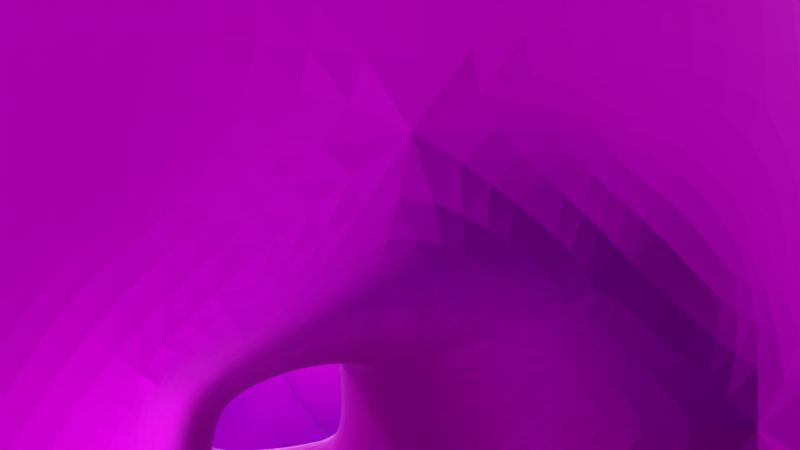 # Source: Clifs.blend  (saved by Blender 2.78.0; exported with 4.5.12 LTS)
import bpy
from mathutils import Matrix  # noqa: F401  (used for matrix-valued properties, if any)

bpy.ops.wm.read_factory_settings(use_empty=True)
scene = bpy.context.scene
scene.name = 'Scene'

# ---- collections
col_collection_1 = bpy.data.collections.new('Collection 1'); scene.collection.children.link(col_collection_1)
col_collection_10 = bpy.data.collections.new('Collection 10'); scene.collection.children.link(col_collection_10)

# ---- images (referenced by path relative to the original .blend; pixels are not part of the script)
import os
ASSET_DIR = os.environ.get("B2B_ASSET_DIR", "")  # directory of the original .blend (textures are referenced by path, not embedded)
HERE = os.path.dirname(os.path.abspath(__file__))  # packed textures are extracted next to this script under _unpacked/

def load_image(name, relpath, width, height, colorspace="sRGB"):
    """Load a texture the original file referenced (path relative to the .blend, or extracted next to this script)."""
    p = next((c for c in (os.path.join(HERE, relpath), os.path.join(ASSET_DIR, relpath)) if relpath and os.path.exists(c)), "")
    if p:
        img = bpy.data.images.load(p, check_existing=True)
        img.name = name
    else:  # same state as the original file: an image datablock whose file is absent (Cycles renders it pink)
        img = bpy.data.images.new(name, width, height)
        img.source = "FILE"
        img.filepath = "//" + (relpath or name)
    img.colorspace_settings.name = colorspace
    return img
img_normal1 = load_image('Normal1', '', 2048, 2048, 'sRGB')
img_texturescom_grass0164_1_seamless_s_jpg = load_image('TexturesCom_Grass0164_1_seamless_S.jpg', 'TexturesCom_Grass0164_1_seamless_S.jpg', 1024, 1024, 'sRGB')
img_texturescom_cliffs0464_7_seamless_s_jpg = load_image('TexturesCom_Cliffs0464_7_seamless_S.jpg', 'TexturesCom_Cliffs0464_7_seamless_S.jpg', 1024, 1024, 'sRGB')

# ---- materials (node trees are filled in below, after node groups)
mat_rock = bpy.data.materials.new('Rock')
mat_rock.alpha_threshold = 0.0
mat_rock.diffuse_color = (0.2957, 0.2957, 0.2957, 1.0)
mat_rock.roughness = 0.5
mat_material_001 = bpy.data.materials.new('Material.001')
mat_material_001.alpha_threshold = 0.0
mat_material_001.diffuse_color = (0.0, 0.397, 0.8, 1.0)
mat_material_001.roughness = 0.5

# ---- material node trees
mat_rock.use_nodes = True; mat_rock.node_tree.nodes.clear()
_N = mat_rock.node_tree.nodes; _L = mat_rock.node_tree.links
n0 = _N.new('ShaderNodeMixShader'); n0.name = 'Mix Shader'; n0.location = (243, 251)
n1 = _N.new('ShaderNodeFresnel'); n1.name = 'Fresnel'; n1.location = (24, 447)
n1.inputs[0].default_value = 1.05
n2 = _N.new('ShaderNodeFresnel'); n2.name = 'Fresnel.001'; n2.location = (24, 447)
n2.inputs[0].default_value = 1.05
n3 = _N.new('ShaderNodeFresnel'); n3.name = 'Fresnel.002'; n3.location = (-78, 826)
n3.inputs[0].default_value = 1.05
n4 = _N.new('ShaderNodeBsdfDiffuse'); n4.name = 'Diffuse BSDF.002'; n4.location = (-175, 705)
n5 = _N.new('ShaderNodeBsdfAnisotropic'); n5.name = 'Glossy BSDF.002'; n5.location = (-177, 579)
n5.distribution = 'GGX'
n5.inputs[0].default_value = (1.0, 1.0, 1.0, 1.0)
n5.inputs[1].default_value = 0.4472
n6 = _N.new('ShaderNodeTexImage'); n6.name = 'Image Texture.003'; n6.location = (-454, 1073)
n6.width = 140
n6.image = img_normal1
n7 = _N.new('ShaderNodeOutputMaterial'); n7.name = 'Material Output'; n7.location = (1595, 363)
n8 = _N.new('ShaderNodeMixShader'); n8.name = 'Mix Shader.001'; n8.location = (1171, 382)
n9 = _N.new('ShaderNodeMixShader'); n9.name = 'Mix Shader.004'; n9.location = (141, 630)
n9.width = 157
n10 = _N.new('ShaderNodeTexCoord'); n10.name = 'Texture Coordinate'; n10.location = (-259, 1091)
n11 = _N.new('ShaderNodeMix'); n11.name = 'Mix'; n11.location = (-63, 1062)
n11.data_type = 'RGBA'
n11.clamp_result = True
n11.inputs[0].default_value = 1.0
n12 = _N.new('ShaderNodeSeparateColor'); n12.name = 'Separate RGB'; n12.location = (373, 791)
n13 = _N.new('ShaderNodeValToRGB'); n13.name = 'ColorRamp'; n13.location = (562, 704)
while len(n13.color_ramp.elements) > 1: n13.color_ramp.elements.remove(n13.color_ramp.elements[-1])
n13.color_ramp.elements[0].position = 0.0; n13.color_ramp.elements[0].color = (0.0, 0.0, 0.0, 1.0)
_e = n13.color_ramp.elements.new(0.07727); _e.color = (1.0, 1.0, 1.0, 1.0)
n14 = _N.new('ShaderNodeGamma'); n14.name = 'Gamma'; n14.location = (951, 560)
n14.inputs[1].default_value = 3.3
n15 = _N.new('ShaderNodeTexImage'); n15.name = 'Image Texture.002'; n15.location = (-763, 723)
n15.width = 140
n15.image = img_texturescom_grass0164_1_seamless_s_jpg
n16 = _N.new('ShaderNodeBsdfAnisotropic'); n16.name = 'Glossy BSDF'; n16.location = (-76, 200)
n16.distribution = 'GGX'
n16.inputs[0].default_value = (1.0, 1.0, 1.0, 1.0)
n16.inputs[1].default_value = 0.4472
n17 = _N.new('ShaderNodeBsdfDiffuse'); n17.name = 'Diffuse BSDF.001'; n17.location = (-133, 334)
n18 = _N.new('ShaderNodeBump'); n18.name = 'Bump'; n18.location = (-379, 256)
n18.inputs[1].default_value = 0.1
n18.inputs[2].default_value = 1.0
n19 = _N.new('ShaderNodeTexImage'); n19.name = 'Image Texture.001'; n19.location = (-890, 373)
n19.width = 140
n19.image = img_texturescom_cliffs0464_7_seamless_s_jpg
n20 = _N.new('ShaderNodeValToRGB'); n20.name = 'ColorRamp.001'; n20.location = (-698, 289)
while len(n20.color_ramp.elements) > 1: n20.color_ramp.elements.remove(n20.color_ramp.elements[-1])
n20.color_ramp.elements[0].position = 0.0; n20.color_ramp.elements[0].color = (0.0, 0.0, 0.0, 1.0)
_e = n20.color_ramp.elements.new(1.0); _e.color = (1.0, 1.0, 1.0, 1.0)
_L.new(n16.outputs[0], n0.inputs[2])
_L.new(n1.outputs[0], n0.inputs[0])
_L.new(n8.outputs[0], n7.inputs[0])
_L.new(n0.outputs[0], n8.inputs[2])
_L.new(n19.outputs[0], n17.inputs[0])
_L.new(n4.outputs[0], n9.inputs[1])
_L.new(n5.outputs[0], n9.inputs[2])
_L.new(n3.outputs[0], n9.inputs[0])
_L.new(n15.outputs[0], n4.inputs[0])
_L.new(n10.outputs[1], n11.inputs[7])
_L.new(n11.outputs[2], n12.inputs[0])
_L.new(n9.outputs[0], n8.inputs[1])
_L.new(n12.outputs[2], n13.inputs[0])
_L.new(n13.outputs[0], n14.inputs[0])
_L.new(n14.outputs[0], n8.inputs[0])
_L.new(n17.outputs[0], n0.inputs[1])
_L.new(n18.outputs[0], n17.inputs[2])
_L.new(n19.outputs[0], n20.inputs[0])
_L.new(n20.outputs[0], n18.inputs[3])
n7.is_active_output = True

# ---- world
world_world = bpy.data.worlds.new('World'); scene.world = world_world
world_world.color = (0.05088, 0.05088, 0.05088)
world_world.use_sun_shadow = False
world_world.sun_shadow_jitter_overblur = 0.0
world_world.cycles.sampling_method = 'MANUAL'

# ---- cameras
cam_camera_001 = bpy.data.cameras.new('Camera.001')
cam_camera_001.clip_end = 100.0
cam_camera_001.lens = 35.0
cam_camera_001.sensor_width = 32.0
cam_camera_001.sensor_height = 18.0
cam_camera_001.display_size = 2.0
cam_camera_001.dof.focus_distance = 0.0

# ---- lights
light_point_002 = bpy.data.lights.new('Point.002', 'POINT')
light_point_002.transmission_factor = 0.0
light_point_002.energy = 198.2
light_point_002.shadow_buffer_clip_start = 0.5
light_point_002.shadow_soft_size = 0.1
light_point_002.shadow_maximum_resolution = 0.006
light_point_002.use_absolute_resolution = True
light_point_001 = bpy.data.lights.new('Point.001', 'POINT')
light_point_001.transmission_factor = 0.0
light_point_001.energy = 185.9
light_point_001.shadow_buffer_clip_start = 0.5
light_point_001.shadow_soft_size = 0.1
light_point_001.shadow_maximum_resolution = 0.006
light_point_001.use_absolute_resolution = True
light_point = bpy.data.lights.new('Point', 'POINT')
light_point.transmission_factor = 0.0
light_point.energy = 217.7
light_point.shadow_buffer_clip_start = 0.5
light_point.shadow_soft_size = 0.1
light_point.shadow_maximum_resolution = 0.006
light_point.use_absolute_resolution = True
light_sun = bpy.data.lights.new('Sun', 'SUN')
light_sun.transmission_factor = 0.0
light_sun.angle = 0.1993
light_sun.energy = 2.4
light_sun.shadow_buffer_clip_start = 0.5
light_sun.shadow_soft_size = 0.1
light_sun.shadow_cascade_max_distance = 1000.0

# ---- meshes
me_plane_002 = bpy.data.meshes.new('Plane.002')
me_plane_002.from_pydata([(-6.23, 14.73, 16.09), (-6.23, 14.84, 1.495), (-9.888, -9.143, 13.49), (-6.487, -8.236, -2.906), (0.6858, -6.909, 11.72), (3.645, -1.706, 12.11), (4.541, 7.039, 13.08), (1.237, 9.739, 12.69), (-6.23, 14.73, 13.17), (-6.13, 14.73, 10.25), (-6.134, 14.73, 7.333), (-6.23, 14.73, 4.414), (-3.942, 11.27, -0.6464), (4.977, 5.998, -1.665), (4.042, -2.237, -2.866), (0.007984, -6.471, -2.906), (-6.882, -8.375, 0.01291), (-7.815, -8.612, 3.162), (-8.621, -9.042, 6.893), (-9.859, -9.238, 10.57), (-2.071, 10.3, 10.88), (6.79, 3.988, 9.228), (4.063, -2.117, 9.115), (1.841, -6.831, 8.773), (-0.1888, 10.68, 8.324), (4.805, 6.035, 7.282), (4.639, -1.628, 6.25), (-1.257, -7.019, 6.064), (0.3259, 10.3, 4.952), (5.638, 5.444, 3.866), (4.041, -2.094, 2.739), (-0.6481, -6.833, 2.942), (1.495, 10.21, 1.462), (4.682, 6.955, 1.347), (4.541, -1.402, -0.4937), (0.1577, -6.633, 0.01291), (-2.583, 12.31, 14.39), (-6.23, 14.79, 2.955), (-3.343, -7.271, -2.906), (-9.96, -9.162, 12.03), (-5.772, -8.236, 13.49), (3.741, -4.454, 11.9), (4.001, 2.771, 12.6), (2.895, 8.39, 12.89), (-6.23, 14.73, 14.63), (-6.18, 14.73, 11.71), (-6.132, 14.73, 8.793), (-6.182, 14.73, 5.874), (-5.12, 13.07, 0.4244), (0.5406, 8.659, -1.156), (4.409, 1.942, -2.263), (3.319, -4.534, -2.884), (-6.625, -8.301, -1.447), (-7.291, -8.483, 1.532), (-8.163, -8.802, 4.952), (-9.615, -9.311, 9.111), (-5.125, -8.323, 10.57), (-4.212, 12.56, 12.02), (2.422, 7.129, 10.05), (5.423, 0.9812, 9.171), (4.171, -4.625, 8.942), (-5.426, -8.086, 6.994), (-3.219, 12.75, 9.288), (2.304, 8.375, 7.803), (4.641, 2.272, 6.786), (3.804, -4.438, 6.057), (-4.464, -7.657, 3.192), (-2.969, 12.57, 6.143), (3.0, 7.872, 4.409), (4.749, 1.753, 2.534), (3.413, -4.59, 2.118), (-3.526, -7.421, 0.01291), (-2.436, 12.53, 2.938), (3.088, 8.591, 1.404), (4.496, 2.838, 0.8501), (4.078, -4.223, 0.1348), (-0.4072, 10.01, 11.78), (5.671, 5.509, 11.16), (3.854, -1.912, 10.61), (1.234, -6.876, 10.25), (-1.132, 10.49, 9.601), (5.803, 5.005, 8.255), (4.358, -1.886, 7.703), (0.08133, -6.949, 7.427), (0.07496, 10.48, 6.638), (5.242, 5.724, 5.574), (4.349, -1.871, 4.518), (-0.9809, -6.929, 4.485), (0.9016, 10.25, 3.207), (5.14, 6.211, 2.606), (-0.2019, -6.73, 1.472), (-1.21, 10.74, 0.4077), (4.847, 6.464, -0.159), (4.306, -1.837, -1.433), (0.1252, -6.549, -1.447), (3.718, -4.381, -1.333), (4.487, 2.371, -0.6887), (1.832, 8.613, 0.1244), (-3.779, 12.8, 1.681), (3.766, -4.411, 1.286), (4.614, 2.294, 1.849), (3.024, 8.241, 2.907), (-2.702, 12.55, 4.54), (3.585, -4.529, 4.314), (4.713, 2.001, 4.885), (2.666, 8.114, 6.106), (-3.094, 12.66, 7.715), (3.954, -4.543, 7.507), (5.033, 1.622, 7.979), (2.351, 7.762, 8.928), (-3.714, 12.66, 10.66), (3.941, -4.545, 10.42), (4.716, 1.874, 10.88), (2.663, 7.755, 11.47), (-3.396, 12.44, 13.21), (-3.94, -7.53, 1.525), (-4.892, -7.845, 5.011), (-5.744, -8.405, 9.111), (-5.533, -8.226, 12.03), (-3.378, -7.341, -1.447), (4.933, -2.713, 1.489), (5.434, -2.021, -1.744), (5.641, 1.134, 1.284), (4.305, -5.209, 0.8683), (5.388, 2.219, -0.3999), (4.97, -4.841, -1.115), (4.659, -5.03, 0.03602), (5.506, 1.675, 0.5994)], [], [(119, 38, 3, 52), (118, 56, 19, 39), (117, 61, 18, 55), (116, 66, 17, 54), (115, 71, 16, 53), (114, 57, 20, 76), (113, 58, 21, 77), (112, 59, 22, 78), (111, 60, 23, 79), (110, 62, 24, 80), (109, 63, 25, 81), (108, 64, 26, 82), (107, 65, 27, 83), (106, 67, 28, 84), (105, 68, 29, 85), (104, 69, 30, 86), (103, 70, 31, 87), (102, 72, 32, 88), (101, 73, 33, 89), (99, 75, 35, 90), (98, 48, 12, 91), (97, 49, 13, 92), (96, 50, 14, 93), (95, 51, 15, 94), (75, 95, 94, 35), (34, 93, 95, 75), (93, 14, 51, 95), (74, 96, 93, 34), (33, 92, 96, 74), (92, 13, 50, 96), (73, 97, 92, 33), (32, 91, 97, 73), (91, 12, 49, 97), (72, 98, 91, 32), (11, 37, 98, 72), (37, 1, 48, 98), (70, 99, 90, 31), (29, 89, 100, 69), (89, 33, 74, 100), (68, 101, 89, 29), (28, 88, 101, 68), (88, 32, 73, 101), (67, 102, 88, 28), (10, 47, 102, 67), (47, 11, 72, 102), (65, 103, 87, 27), (26, 86, 103, 65), (86, 30, 70, 103), (64, 104, 86, 26), (25, 85, 104, 64), (85, 29, 69, 104), (63, 105, 85, 25), (24, 84, 105, 63), (84, 28, 68, 105), (62, 106, 84, 24), (9, 46, 106, 62), (46, 10, 67, 106), (60, 107, 83, 23), (22, 82, 107, 60), (82, 26, 65, 107), (59, 108, 82, 22), (21, 81, 108, 59), (81, 25, 64, 108), (58, 109, 81, 21), (20, 80, 109, 58), (80, 24, 63, 109), (57, 110, 80, 20), (8, 45, 110, 57), (45, 9, 62, 110), (41, 111, 79, 4), (5, 78, 111, 41), (78, 22, 60, 111), (42, 112, 78, 5), (6, 77, 112, 42), (77, 21, 59, 112), (43, 113, 77, 6), (7, 76, 113, 43), (76, 20, 58, 113), (36, 114, 76, 7), (0, 44, 114, 36), (44, 8, 57, 114), (66, 115, 53, 17), (31, 90, 115, 66), (90, 35, 71, 115), (61, 116, 54, 18), (27, 87, 116, 61), (87, 31, 66, 116), (56, 117, 55, 19), (23, 83, 117, 56), (83, 27, 61, 117), (40, 118, 39, 2), (4, 79, 118, 40), (79, 23, 56, 118), (71, 119, 52, 16), (35, 94, 119, 71), (94, 15, 38, 119), (69, 100, 127, 122), (75, 99, 126, 125), (30, 69, 122, 120), (100, 74, 124, 127), (74, 34, 121, 124), (70, 30, 120, 123), (99, 70, 123, 126), (34, 75, 125, 121)])
_uv = me_plane_002.uv_layers.new(name='UVMap')
_uv.uv.foreach_set('vector', [0.1773, 0.3771, 0.1792, 0.4141, 0.09582, 0.4151, 0.09154, 0.3781, 0.1143, 0.03687, 0.1243, 0.07384, 0.002662, 0.07539, 6.442e-05, 0.03848, 0.1092, 0.1109, 0.1198, 0.1645, 0.03558, 0.1679, 0.008781, 0.1123, 0.135, 0.2144, 0.1472, 0.2602, 0.05919, 0.262, 0.04894, 0.2169, 0.1613, 0.3021, 0.1726, 0.3401, 0.08435, 0.3413, 0.07327, 0.303, 0.8985, 0.06943, 0.9096, 0.103, 0.8329, 0.1158, 0.8021, 0.08428, 0.7091, 0.08064, 0.7012, 0.1187, 0.581, 0.1185, 0.6176, 0.07894, 0.5327, 0.06957, 0.5142, 0.1165, 0.4319, 0.1105, 0.4373, 0.07293, 0.3725, 0.07788, 0.3722, 0.1135, 0.2996, 0.1147, 0.287, 0.07953, 0.8971, 0.1363, 0.8844, 0.1689, 0.7957, 0.1803, 0.8146, 0.1481, 0.7082, 0.1494, 0.7144, 0.1792, 0.6274, 0.1781, 0.6007, 0.1463, 0.524, 0.1494, 0.5353, 0.18, 0.4425, 0.1818, 0.4372, 0.146, 0.3712, 0.1486, 0.3711, 0.1842, 0.2293, 0.1869, 0.2608, 0.1507, 0.8756, 0.2058, 0.8665, 0.2424, 0.7686, 0.2558, 0.782, 0.218, 0.698, 0.2171, 0.6829, 0.256, 0.6, 0.2586, 0.6125, 0.2198, 0.5225, 0.223, 0.5074, 0.2764, 0.4269, 0.2606, 0.4335, 0.2218, 0.3673, 0.2277, 0.3672, 0.2849, 0.2458, 0.2656, 0.2367, 0.2266, 0.8553, 0.2795, 0.8437, 0.3166, 0.7347, 0.3323, 0.7514, 0.2948, 0.6837, 0.2924, 0.6839, 0.3284, 0.63, 0.3231, 0.6154, 0.2918, 0.374, 0.3094, 0.3858, 0.3375, 0.2676, 0.3384, 0.2573, 0.3006, 0.87, 0.353, 0.8952, 0.3904, 0.8433, 0.4151, 0.7876, 0.3727, 0.7019, 0.3663, 0.7217, 0.4037, 0.6004, 0.3912, 0.615, 0.3567, 0.5148, 0.3638, 0.5058, 0.3979, 0.4212, 0.4136, 0.4321, 0.3834, 0.3748, 0.373, 0.3649, 0.4106, 0.2669, 0.4126, 0.2683, 0.3754, 0.3858, 0.3375, 0.3748, 0.373, 0.2683, 0.3754, 0.2676, 0.3384, 0.4418, 0.3657, 0.4321, 0.3834, 0.3748, 0.373, 0.3858, 0.3375, 0.4321, 0.3834, 0.4212, 0.4136, 0.3649, 0.4106, 0.3748, 0.373, 0.5239, 0.3294, 0.5148, 0.3638, 0.4321, 0.3834, 0.4418, 0.3657, 0.63, 0.3231, 0.615, 0.3567, 0.5148, 0.3638, 0.5239, 0.3294, 0.615, 0.3567, 0.6004, 0.3912, 0.5058, 0.3979, 0.5148, 0.3638, 0.6839, 0.3284, 0.7019, 0.3663, 0.615, 0.3567, 0.63, 0.3231, 0.7347, 0.3323, 0.7876, 0.3727, 0.7019, 0.3663, 0.6839, 0.3284, 0.7876, 0.3727, 0.8433, 0.4151, 0.7217, 0.4037, 0.7019, 0.3663, 0.8437, 0.3166, 0.87, 0.353, 0.7876, 0.3727, 0.7347, 0.3323, 0.9532, 0.2974, 0.9495, 0.3319, 0.87, 0.353, 0.8437, 0.3166, 0.9495, 0.3319, 0.9461, 0.3665, 0.8952, 0.3904, 0.87, 0.353, 0.3672, 0.2849, 0.374, 0.3094, 0.2573, 0.3006, 0.2458, 0.2656, 0.6, 0.2586, 0.6154, 0.2918, 0.5169, 0.2967, 0.5074, 0.2764, 0.6154, 0.2918, 0.63, 0.3231, 0.5239, 0.3294, 0.5169, 0.2967, 0.6829, 0.256, 0.6837, 0.2924, 0.6154, 0.2918, 0.6, 0.2586, 0.7686, 0.2558, 0.7514, 0.2948, 0.6837, 0.2924, 0.6829, 0.256, 0.7514, 0.2948, 0.7347, 0.3323, 0.6839, 0.3284, 0.6837, 0.2924, 0.8665, 0.2424, 0.8553, 0.2795, 0.7514, 0.2948, 0.7686, 0.2558, 0.9618, 0.2276, 0.9575, 0.2625, 0.8553, 0.2795, 0.8665, 0.2424, 0.9575, 0.2625, 0.9532, 0.2974, 0.8437, 0.3166, 0.8553, 0.2795, 0.3711, 0.1842, 0.3673, 0.2277, 0.2367, 0.2266, 0.2293, 0.1869, 0.4425, 0.1818, 0.4335, 0.2218, 0.3673, 0.2277, 0.3711, 0.1842, 0.4335, 0.2218, 0.4269, 0.2606, 0.3672, 0.2849, 0.3673, 0.2277, 0.5353, 0.18, 0.5225, 0.223, 0.4335, 0.2218, 0.4425, 0.1818, 0.6274, 0.1781, 0.6125, 0.2198, 0.5225, 0.223, 0.5353, 0.18, 0.6125, 0.2198, 0.6, 0.2586, 0.5074, 0.2764, 0.5225, 0.223, 0.7144, 0.1792, 0.698, 0.2171, 0.6125, 0.2198, 0.6274, 0.1781, 0.7957, 0.1803, 0.782, 0.218, 0.698, 0.2171, 0.7144, 0.1792, 0.782, 0.218, 0.7686, 0.2558, 0.6829, 0.256, 0.698, 0.2171, 0.8844, 0.1689, 0.8756, 0.2058, 0.782, 0.218, 0.7957, 0.1803, 0.9719, 0.1577, 0.9669, 0.1927, 0.8756, 0.2058, 0.8844, 0.1689, 0.9669, 0.1927, 0.9618, 0.2276, 0.8665, 0.2424, 0.8756, 0.2058, 0.3722, 0.1135, 0.3712, 0.1486, 0.2608, 0.1507, 0.2996, 0.1147, 0.4319, 0.1105, 0.4372, 0.146, 0.3712, 0.1486, 0.3722, 0.1135, 0.4372, 0.146, 0.4425, 0.1818, 0.3711, 0.1842, 0.3712, 0.1486, 0.5142, 0.1165, 0.524, 0.1494, 0.4372, 0.146, 0.4319, 0.1105, 0.581, 0.1185, 0.6007, 0.1463, 0.524, 0.1494, 0.5142, 0.1165, 0.6007, 0.1463, 0.6274, 0.1781, 0.5353, 0.18, 0.524, 0.1494, 0.7012, 0.1187, 0.7082, 0.1494, 0.6007, 0.1463, 0.581, 0.1185, 0.8329, 0.1158, 0.8146, 0.1481, 0.7082, 0.1494, 0.7012, 0.1187, 0.8146, 0.1481, 0.7957, 0.1803, 0.7144, 0.1792, 0.7082, 0.1494, 0.9096, 0.103, 0.8971, 0.1363, 0.8146, 0.1481, 0.8329, 0.1158, 0.9853, 0.08811, 0.9783, 0.1229, 0.8971, 0.1363, 0.9096, 0.103, 0.9783, 0.1229, 0.9719, 0.1577, 0.8844, 0.1689, 0.8971, 0.1363, 0.373, 0.04099, 0.3725, 0.07788, 0.287, 0.07953, 0.275, 0.04309, 0.4424, 0.03496, 0.4373, 0.07293, 0.3725, 0.07788, 0.373, 0.04099, 0.4373, 0.07293, 0.4319, 0.1105, 0.3722, 0.1135, 0.3725, 0.07788, 0.5553, 0.02464, 0.5327, 0.06957, 0.4373, 0.07293, 0.4424, 0.03496, 0.6635, 0.03281, 0.6176, 0.07894, 0.5327, 0.06957, 0.5553, 0.02464, 0.6176, 0.07894, 0.581, 0.1185, 0.5142, 0.1165, 0.5327, 0.06957, 0.7179, 0.04215, 0.7091, 0.08064, 0.6176, 0.07894, 0.6635, 0.03281, 0.7702, 0.05168, 0.8021, 0.08428, 0.7091, 0.08064, 0.7179, 0.04215, 0.8021, 0.08428, 0.8329, 0.1158, 0.7012, 0.1187, 0.7091, 0.08064, 0.8873, 0.03655, 0.8985, 0.06943, 0.8021, 0.08428, 0.7702, 0.05168, 0.9999, 0.01881, 0.9924, 0.05345, 0.8985, 0.06943, 0.8873, 0.03655, 0.9924, 0.05345, 0.9853, 0.08811, 0.9096, 0.103, 0.8985, 0.06943, 0.1472, 0.2602, 0.1613, 0.3021, 0.07327, 0.303, 0.05919, 0.262, 0.2458, 0.2656, 0.2573, 0.3006, 0.1613, 0.3021, 0.1472, 0.2602, 0.2573, 0.3006, 0.2676, 0.3384, 0.1726, 0.3401, 0.1613, 0.3021, 0.1198, 0.1645, 0.135, 0.2144, 0.04894, 0.2169, 0.03558, 0.1679, 0.2293, 0.1869, 0.2367, 0.2266, 0.135, 0.2144, 0.1198, 0.1645, 0.2367, 0.2266, 0.2458, 0.2656, 0.1472, 0.2602, 0.135, 0.2144, 0.1243, 0.07384, 0.1092, 0.1109, 0.008781, 0.1123, 0.002662, 0.07539, 0.2996, 0.1147, 0.2608, 0.1507, 0.1092, 0.1109, 0.1243, 0.07384, 0.2608, 0.1507, 0.2293, 0.1869, 0.1198, 0.1645, 0.1092, 0.1109, 0.1079, 6.442e-05, 0.1143, 0.03687, 6.442e-05, 0.03848, 0.001396, 0.001575, 0.275, 0.04309, 0.287, 0.07953, 0.1143, 0.03687, 0.1079, 6.442e-05, 0.287, 0.07953, 0.2996, 0.1147, 0.1243, 0.07384, 0.1143, 0.03687, 0.1726, 0.3401, 0.1773, 0.3771, 0.09154, 0.3781, 0.08435, 0.3413, 0.2676, 0.3384, 0.2683, 0.3754, 0.1773, 0.3771, 0.1726, 0.3401, 0.2683, 0.3754, 0.2669, 0.4126, 0.1792, 0.4141, 0.1773, 0.3771, 0.5074, 0.2764, 0.5169, 0.2967, 0.4867, 0.3137, 0.4813, 0.2997, 0.3858, 0.3375, 0.374, 0.3094, 0.4021, 0.3201, 0.4111, 0.3254, 0.4269, 0.2606, 0.5074, 0.2764, 0.4813, 0.2997, 0.4229, 0.291, 0.5169, 0.2967, 0.5239, 0.3294, 0.4856, 0.331, 0.4867, 0.3137, 0.5239, 0.3294, 0.4418, 0.3657, 0.4341, 0.3404, 0.4856, 0.331, 0.3672, 0.2849, 0.4269, 0.2606, 0.4229, 0.291, 0.3951, 0.3099, 0.374, 0.3094, 0.3672, 0.2849, 0.3951, 0.3099, 0.4021, 0.3201, 0.4418, 0.3657, 0.3858, 0.3375, 0.4111, 0.3254, 0.4341, 0.3404])
me_plane_002.materials.append(mat_rock)
me_plane_002.use_remesh_preserve_volume = False
me_plane_002.use_remesh_preserve_attributes = False
me_plane_002.use_mirror_vertex_groups = False
me_plane_002.update()
me_plane_001 = bpy.data.meshes.new('Plane.001')
me_plane_001.from_pydata([(-0.004415, -1.005, 1.0), (-0.01118, -1.011, -1.0), (0.05674, 0.9086, 1.0), (0.03332, 0.9482, -1.0), (0.01841, 0.4188, 1.0), (-0.005607, -0.03431, 1.0), (-0.006088, -0.5108, 1.0), (-0.0006522, -1.001, 0.5), (-1.192e-07, -1.0, -3.725e-09), (-1.192e-07, -1.0, -0.5), (-0.0002838, -0.5005, -1.0), (-0.001593, -0.01039, -1.0), (0.004703, 0.4815, -1.0), (0.03273, 0.9491, -0.5), (0.04882, 0.9223, -3.725e-09), (0.03185, 0.9505, 0.5), (-1.192e-07, -0.5, 0.5), (-0.0001581, -0.001058, 0.5), (0.002481, 0.4904, 0.5), (-1.192e-07, -0.5, -3.725e-09), (-1.192e-07, -0.5, -0.5), (-0.1029, -1.069, -1.279), (-0.06141, 0.8836, -1.279), (-0.112, -0.5867, -1.279), (-0.09969, -0.08016, -1.279), (-0.08927, 0.407, -1.279), (-0.04282, -0.9953, 1.146), (-0.007402, 0.9822, 1.146), (-0.0271, 0.5027, 1.146), (-0.03414, -0.00498, 1.146), (-0.03501, -0.4906, 1.146), (-0.1034, 1.182, 1.0), (-0.1163, 1.196, -1.0), (-0.1214, 1.202, -0.5), (-0.06765, 1.141, -3.725e-09), (-0.05282, 1.123, 0.5), (-0.1723, 1.09, -1.279), (-0.1127, 1.176, 1.146), (-0.1289, -1.298, 1.0), (-0.1244, -1.295, -1.0), (-0.1048, -1.28, 0.5), (-0.09698, -1.274, -3.725e-09), (-0.1133, -1.287, -0.5), (-0.1973, -1.34, -1.279), (-0.1625, -1.283, 1.146), (-1.788e-07, -0.3697, -0.2257), (-1.788e-07, -0.09773, 0.04916), (-1.262e-07, -0.1337, 0.1841), (-1.23e-07, -0.368, 0.003112), (-1.788e-07, -0.2901, -0.03134), (0.0004787, 0.3685, 0.04916), (0.005753, 0.6088, -0.226), (0.0002654, 0.6908, 0.002828), (0.0004909, 0.5069, 0.1866), (0.001113, 0.5569, -0.03145), (-1.788e-07, -0.09773, -0.7048), (-1.788e-07, -0.3697, -0.43), (-1.23e-07, -0.368, -0.513), (-0.0008103, -0.1365, -0.7011), (-1.788e-07, -0.2901, -0.6243), (0.003656, 0.6217, -0.4296), (0.002199, 0.3439, -0.7048), (0.004431, 0.4916, -0.6979), (0.01911, 0.6612, -0.5323), (0.0003726, 0.5621, -0.6242), (-0.6946, -0.1107, 0.1209), (-0.6947, 0.1524, 0.3958), (-0.6947, -0.03106, 0.3153), (-0.6934, 0.3677, 0.3958), (-0.6902, 0.6321, 0.1206), (-0.687, 0.5413, 0.3152), (-0.6947, 0.1529, -0.3582), (-0.6946, -0.1107, -0.08339), (-0.6946, -0.03104, -0.2777), (-0.6859, 0.621, -0.08303), (-0.6924, 0.3617, -0.3582), (-0.6906, 0.5525, -0.2776), (-1.334, -0.09412, 0.1209), (-1.279, 0.1771, 0.3958), (-1.319, -0.01337, 0.3153), (-1.242, 0.3569, 0.3958), (-1.185, 0.6265, 0.1206), (-1.2, 0.5474, 0.3152), (-1.279, 0.1772, -0.3582), (-1.334, -0.09384, -0.08339), (-1.319, -0.0142, -0.2777), (-1.183, 0.6262, -0.08303), (-1.242, 0.3571, -0.3582), (-1.201, 0.5476, -0.2776), (-1.631, 0.1773, 0.3569), (-1.688, -0.007827, 0.1746), (-1.674, 0.05284, 0.3035), (-1.451, 0.713, 0.1744), (-1.515, 0.5315, 0.3569), (-1.48, 0.6548, 0.3034), (-1.688, -0.008157, -0.2149), (-1.631, 0.1692, -0.3972), (-1.673, 0.04978, -0.3438), (-1.519, 0.5282, -0.3972), (-1.447, 0.7147, -0.2147), (-1.476, 0.6571, -0.3437), (-1.694, 0.02077, 0.7165), (-1.81, -0.3371, 0.3604), (-1.788, -0.2165, 0.6122), (-1.347, 1.052, 0.3599), (-1.46, 0.7036, 0.7165), (-1.359, 0.9546, 0.6121), (-1.799, -0.349, -0.4007), (-1.684, -0.005332, -0.7568), (-1.788, -0.2175, -0.6525), (-1.452, 0.7075, -0.7568), (-1.33, 1.055, -0.4002), (-1.338, 0.9581, -0.6524), (-1.732, -0.6514, 0.3604), (-1.695, -0.5501, 0.6122), (-1.682, -0.6803, -0.4007), (-1.655, -0.575, -0.6525), (-1.143, 1.246, 0.3599), (-1.276, 1.146, 0.6121), (-1.198, 1.249, -0.4002), (-1.229, 1.148, -0.6524), (-1.584, 0.02388, 0.9873), (-1.663, -0.2367, 0.8446), (-1.324, 0.7067, 0.9873), (-1.25, 0.9494, 0.8445), (-1.575, 0.00524, -1.028), (-1.67, -0.2292, -0.8849), (-1.336, 0.7041, -1.028), (-1.253, 0.9492, -0.8848), (-1.729, -0.5271, 0.8446), (-1.648, -0.5791, -0.8849), (-1.194, 1.148, 0.8445), (-1.21, 1.148, -0.8848), (-1.699, -0.9886, 0.4844), (-1.732, -0.8168, 0.8182), (-1.746, -0.968, -0.5247), (-1.72, -0.8228, -0.8585), (-1.049, 1.551, 0.4838), (-1.027, 1.408, 0.818), (-1.052, 1.552, -0.5241), (-1.086, 1.416, -0.8584), (-1.529, -0.09015, 1.315), (-1.651, -0.4118, 1.126), (-1.183, 0.8272, 1.315), (-1.111, 1.155, 1.126), (-1.537, -0.08161, -1.356), (-1.668, -0.3988, -1.167), (-1.219, 0.8281, -1.356), (-1.006, 1.138, -1.166), (-1.688, -0.8382, 1.126), (-1.655, -0.853, -1.167), (-0.9772, 1.399, 1.126), (-1.094, 1.417, -1.166), (-2.187, -1.509, 0.682), (-2.07, -1.339, 1.166), (-2.187, -1.509, -0.7797), (-2.07, -1.339, -1.263), (-0.2764, 1.778, 0.6811), (-0.3933, 1.609, 1.165), (-0.2764, 1.778, -0.7788), (-0.3933, 1.609, -1.263), (-1.599, -0.3347, 1.886), (-1.881, -0.7444, 1.612), (-0.7909, 0.8368, 1.886), (-0.5088, 1.246, 1.612), (-1.599, -0.3347, -1.984), (-1.881, -0.7444, -1.71), (-0.7909, 0.8368, -1.984), (-0.5088, 1.246, -1.709), (-2.07, -1.339, 1.612), (-2.07, -1.339, -1.71), (-0.3933, 1.609, 1.612), (-0.3933, 1.609, -1.709)], [], [(65, 72, 84, 77), (4, 18, 15, 2), (52, 51, 60, 63, 13, 14), (60, 51, 69, 74), (0, 7, 16, 6), (6, 16, 17, 5), (5, 17, 18, 4), (7, 8, 19, 16), (45, 56, 72, 65), (16, 19, 48, 47, 17), (8, 9, 20, 19), (17, 47, 46, 50, 53, 18), (50, 46, 66, 68), (9, 1, 10, 20), (55, 61, 75, 71), (63, 62, 12, 3, 13), (68, 66, 78, 80), (55, 58, 11, 12, 62, 61), (20, 10, 11, 58, 57), (18, 53, 52, 14, 15), (86, 81, 92, 99), (74, 69, 81, 86), (71, 75, 87, 83), (77, 84, 95, 90), (3, 12, 25, 22), (83, 87, 98, 96), (80, 78, 89, 93), (11, 10, 23, 24), (12, 11, 24, 25), (10, 1, 21, 23), (4, 2, 27, 28), (0, 6, 30, 26), (5, 4, 28, 29), (6, 5, 29, 30), (15, 14, 34, 35), (3, 22, 36, 32), (13, 3, 32, 33), (2, 15, 35, 31), (14, 13, 33, 34), (27, 2, 31, 37), (0, 26, 44, 38), (9, 8, 41, 42), (7, 0, 38, 40), (1, 9, 42, 39), (8, 7, 40, 41), (21, 1, 39, 43), (45, 49, 46, 47, 48), (50, 54, 51, 52, 53), (55, 59, 56, 57, 58), (60, 64, 61, 62, 63), (55, 71, 73, 59), (59, 73, 72, 56), (66, 46, 49, 67), (67, 49, 45, 65), (60, 74, 76, 64), (64, 76, 75, 61), (50, 68, 70, 54), (54, 70, 69, 51), (71, 83, 85, 73), (73, 85, 84, 72), (78, 66, 67, 79), (79, 67, 65, 77), (81, 69, 70, 82), (82, 70, 68, 80), (87, 75, 76, 88), (88, 76, 74, 86), (77, 90, 91, 79), (79, 91, 89, 78), (92, 81, 82, 94), (94, 82, 80, 93), (98, 87, 88, 100), (100, 88, 86, 99), (95, 84, 85, 97), (97, 85, 83, 96), (19, 20, 57, 56, 45, 48), (99, 92, 104, 111), (94, 93, 105, 106), (95, 97, 109, 107), (92, 94, 106, 104), (96, 98, 110, 108), (90, 95, 107, 102), (100, 99, 111, 112), (89, 91, 103, 101), (98, 100, 112, 110), (93, 89, 101, 105), (91, 90, 102, 103), (97, 96, 108, 109), (102, 107, 115, 113), (107, 109, 116, 115), (103, 102, 113, 114), (111, 104, 117, 119), (112, 111, 119, 120), (104, 106, 118, 117), (116, 109, 126, 130), (112, 120, 132, 128), (105, 101, 121, 123), (103, 114, 129, 122), (118, 106, 124, 131), (106, 105, 123, 124), (109, 108, 125, 126), (110, 112, 128, 127), (108, 110, 127, 125), (101, 103, 122, 121), (125, 127, 147, 145), (132, 120, 140, 152), (130, 126, 146, 150), (122, 129, 149, 142), (121, 122, 142, 141), (117, 118, 138, 137), (128, 132, 152, 148), (114, 113, 133, 134), (124, 123, 143, 144), (120, 119, 139, 140), (131, 124, 144, 151), (115, 116, 136, 135), (127, 128, 148, 147), (129, 114, 134, 149), (119, 117, 137, 139), (116, 130, 150, 136), (113, 115, 135, 133), (126, 125, 145, 146), (118, 131, 151, 138), (123, 121, 141, 143), (139, 137, 157, 159), (142, 149, 169, 162), (141, 142, 162, 161), (148, 152, 172, 168), (144, 143, 163, 164), (134, 133, 153, 154), (151, 144, 164, 171), (147, 148, 168, 167), (135, 136, 156, 155), (136, 150, 170, 156), (146, 145, 165, 166), (133, 135, 155, 153), (152, 140, 160, 172), (143, 141, 161, 163), (137, 138, 158, 157), (149, 134, 154, 169), (145, 147, 167, 165), (140, 139, 159, 160), (138, 151, 171, 158), (150, 146, 166, 170)])
_uv = me_plane_001.uv_layers.new(name='UVMap')
_uv.uv.foreach_set('vector', [0.7273, 0.2477, 0.7281, 0.268, 0.6323, 0.2689, 0.6321, 0.2486, 0.27, 0.9763, 0.2806, 0.9006, 0.3504, 0.9012, 0.3421, 0.9747, 0.3089, 0.8249, 0.2789, 0.7973, 0.2803, 0.7769, 0.3023, 0.7494, 0.351, 0.7497, 0.3465, 0.8254, 0.8439, 0.1238, 0.8388, 0.1437, 0.7284, 0.1501, 0.7321, 0.1302, 0.05421, 0.9752, 0.05453, 0.9002, 0.1304, 0.9003, 0.1285, 0.9762, 0.1285, 0.9762, 0.1304, 0.9003, 0.2061, 0.9005, 0.201, 0.9766, 0.201, 0.9766, 0.2061, 0.9005, 0.2806, 0.9006, 0.27, 0.9763, 0.05453, 0.9002, 0.05464, 0.8241, 0.1306, 0.8244, 0.1304, 0.9003, 0.8371, 0.2743, 0.8386, 0.2947, 0.7281, 0.268, 0.7273, 0.2477, 0.1304, 0.9003, 0.1306, 0.8244, 0.1534, 0.8245, 0.1891, 0.8501, 0.2061, 0.9005, 0.05464, 0.8241, 0.05523, 0.7481, 0.1309, 0.7485, 0.1306, 0.8244, 0.2061, 0.9005, 0.1891, 0.8501, 0.2078, 0.8247, 0.2547, 0.8248, 0.282, 0.8519, 0.2806, 0.9006, 0.8313, 0.1842, 0.832, 0.2327, 0.7245, 0.2084, 0.7244, 0.1883, 0.05523, 0.7481, 0.05423, 0.6729, 0.131, 0.6728, 0.1309, 0.7485, 0.8506, 0.03919, 0.8508, 0.08142, 0.7353, 0.08597, 0.7346, 0.06322, 0.3023, 0.7494, 0.2803, 0.7222, 0.2805, 0.6733, 0.35, 0.6753, 0.351, 0.7497, 0.7244, 0.1883, 0.7245, 0.2084, 0.6396, 0.207, 0.6451, 0.1889, 0.2081, 0.7488, 0.1891, 0.7231, 0.2056, 0.6727, 0.2805, 0.6733, 0.2803, 0.7222, 0.2526, 0.749, 0.1309, 0.7485, 0.131, 0.6728, 0.2056, 0.6727, 0.1891, 0.7231, 0.1537, 0.7486, 0.2806, 0.9006, 0.282, 0.8519, 0.3089, 0.8249, 0.3465, 0.8254, 0.3504, 0.9012, 0.2913, 0.3083, 0.2902, 0.3207, 0.2548, 0.3454, 0.2555, 0.2869, 0.7321, 0.1302, 0.7284, 0.1501, 0.6549, 0.1468, 0.6563, 0.1266, 0.7346, 0.06322, 0.7353, 0.08597, 0.6486, 0.08586, 0.6426, 0.06829, 0.3342, 0.3227, 0.3351, 0.3107, 0.3705, 0.2855, 0.3701, 0.345, 0.35, 0.6753, 0.2805, 0.6733, 0.2696, 0.6283, 0.343, 0.6308, 0.319, 0.2948, 0.3079, 0.2937, 0.2848, 0.2577, 0.3415, 0.2577, 0.3069, 0.3375, 0.3183, 0.3366, 0.3401, 0.3737, 0.2832, 0.3734, 0.2056, 0.6727, 0.131, 0.6728, 0.1174, 0.627, 0.195, 0.6275, 0.2805, 0.6733, 0.2056, 0.6727, 0.195, 0.6275, 0.2696, 0.6283, 0.131, 0.6728, 0.05423, 0.6729, 0.04379, 0.6292, 0.1174, 0.627, 0.27, 0.9763, 0.3421, 0.9747, 0.3539, 0.9976, 0.2827, 0.9996, 0.05421, 0.9752, 0.1285, 0.9762, 0.1314, 0.9988, 0.05469, 0.998, 0.201, 0.9766, 0.27, 0.9763, 0.2827, 0.9996, 0.2054, 0.9992, 0.1285, 0.9762, 0.201, 0.9766, 0.2054, 0.9992, 0.1314, 0.9988, 0.3504, 0.9012, 0.3465, 0.8254, 0.3841, 0.8255, 0.3796, 0.9018, 0.35, 0.6753, 0.343, 0.6308, 0.3796, 0.6274, 0.3934, 0.6728, 0.351, 0.7497, 0.35, 0.6753, 0.3934, 0.6728, 0.3959, 0.7491, 0.3421, 0.9747, 0.3504, 0.9012, 0.3796, 0.9018, 0.3888, 0.9778, 0.3465, 0.8254, 0.351, 0.7497, 0.3959, 0.7491, 0.3841, 0.8255, 0.3539, 0.9976, 0.3421, 0.9747, 0.3888, 0.9778, 0.3873, 0.9999, 0.05421, 0.9752, 0.05469, 0.998, 0.007413, 0.9999, 0.006318, 0.9771, 0.05523, 0.7481, 0.05464, 0.8241, 0.01014, 0.8239, 0.008181, 0.7473, 0.05453, 0.9002, 0.05421, 0.9752, 0.006318, 0.9771, 0.00891, 0.9005, 0.05423, 0.6729, 0.05523, 0.7481, 0.008181, 0.7473, 0.008356, 0.6709, 0.05464, 0.8241, 0.05453, 0.9002, 0.00891, 0.9005, 0.01014, 0.8239, 0.04379, 0.6292, 0.05423, 0.6729, 0.008356, 0.6709, 0.0001267, 0.6273, 0.1806, 0.7969, 0.1885, 0.8165, 0.2078, 0.8247, 0.1891, 0.8501, 0.1534, 0.8245, 0.2547, 0.8248, 0.2736, 0.8168, 0.2789, 0.7973, 0.3089, 0.8249, 0.282, 0.8519, 0.2081, 0.7488, 0.1887, 0.7568, 0.1806, 0.7763, 0.1537, 0.7486, 0.1891, 0.7231, 0.2803, 0.7769, 0.2745, 0.7573, 0.2526, 0.749, 0.2803, 0.7222, 0.3023, 0.7494, 0.8506, 0.03919, 0.7346, 0.06322, 0.733, 0.04169, 0.8484, 0.01904, 0.8484, 0.01904, 0.733, 0.04169, 0.7282, 0.02054, 0.8407, 0.0001267, 0.7245, 0.2084, 0.832, 0.2327, 0.8341, 0.2536, 0.7256, 0.2274, 0.7256, 0.2274, 0.8341, 0.2536, 0.8371, 0.2743, 0.7273, 0.2477, 0.8439, 0.1238, 0.7321, 0.1302, 0.7345, 0.1085, 0.8487, 0.1043, 0.8487, 0.1043, 0.7345, 0.1085, 0.7353, 0.08597, 0.8508, 0.08142, 0.8313, 0.1842, 0.7244, 0.1883, 0.7262, 0.1705, 0.833, 0.1634, 0.833, 0.1634, 0.7262, 0.1705, 0.7284, 0.1501, 0.8388, 0.1437, 0.7346, 0.06322, 0.6426, 0.06829, 0.6359, 0.04858, 0.733, 0.04169, 0.733, 0.04169, 0.6359, 0.04858, 0.6321, 0.0278, 0.7282, 0.02054, 0.6396, 0.207, 0.7245, 0.2084, 0.7256, 0.2274, 0.634, 0.2278, 0.634, 0.2278, 0.7256, 0.2274, 0.7273, 0.2477, 0.6321, 0.2486, 0.6549, 0.1468, 0.7284, 0.1501, 0.7262, 0.1705, 0.6518, 0.168, 0.6518, 0.168, 0.7262, 0.1705, 0.7244, 0.1883, 0.6451, 0.1889, 0.6486, 0.08586, 0.7353, 0.08597, 0.7345, 0.1085, 0.6545, 0.1061, 0.6545, 0.1061, 0.7345, 0.1085, 0.7321, 0.1302, 0.6563, 0.1266, 0.3342, 0.3227, 0.3701, 0.345, 0.3594, 0.364, 0.3293, 0.3326, 0.3293, 0.3326, 0.3594, 0.364, 0.3401, 0.3737, 0.3183, 0.3366, 0.2548, 0.3454, 0.2902, 0.3207, 0.2952, 0.3321, 0.265, 0.3642, 0.265, 0.3642, 0.2952, 0.3321, 0.3069, 0.3375, 0.2832, 0.3734, 0.2848, 0.2577, 0.3079, 0.2937, 0.2963, 0.2979, 0.2655, 0.2676, 0.2655, 0.2676, 0.2963, 0.2979, 0.2913, 0.3083, 0.2555, 0.2869, 0.3705, 0.2855, 0.3351, 0.3107, 0.3304, 0.2997, 0.3601, 0.267, 0.3601, 0.267, 0.3304, 0.2997, 0.319, 0.2948, 0.3415, 0.2577, 0.1306, 0.8244, 0.1309, 0.7485, 0.1537, 0.7486, 0.1806, 0.7763, 0.1806, 0.7969, 0.1534, 0.8245, 0.2555, 0.2869, 0.2548, 0.3454, 0.2036, 0.3722, 0.2014, 0.2601, 0.265, 0.3642, 0.2832, 0.3734, 0.2559, 0.4258, 0.2161, 0.4098, 0.3705, 0.2855, 0.3601, 0.267, 0.404, 0.2213, 0.4235, 0.2577, 0.2548, 0.3454, 0.265, 0.3642, 0.2161, 0.4098, 0.2036, 0.3722, 0.3415, 0.2577, 0.2848, 0.2577, 0.255, 0.2056, 0.3704, 0.2038, 0.3701, 0.345, 0.3705, 0.2855, 0.4235, 0.2577, 0.4218, 0.3734, 0.2655, 0.2676, 0.2555, 0.2869, 0.2014, 0.2601, 0.2139, 0.2217, 0.3401, 0.3737, 0.3594, 0.364, 0.4038, 0.4101, 0.3669, 0.4274, 0.2848, 0.2577, 0.2655, 0.2676, 0.2139, 0.2217, 0.255, 0.2056, 0.2832, 0.3734, 0.3401, 0.3737, 0.3669, 0.4274, 0.2559, 0.4258, 0.3594, 0.364, 0.3701, 0.345, 0.4218, 0.3734, 0.4038, 0.4101, 0.3601, 0.267, 0.3415, 0.2577, 0.3704, 0.2038, 0.404, 0.2213, 0.4218, 0.3734, 0.4235, 0.2577, 0.4771, 0.2557, 0.4711, 0.3742, 0.4235, 0.2577, 0.404, 0.2213, 0.4609, 0.216, 0.4771, 0.2557, 0.4038, 0.4101, 0.4218, 0.3734, 0.4711, 0.3742, 0.4561, 0.4144, 0.2014, 0.2601, 0.2036, 0.3722, 0.1635, 0.3707, 0.1665, 0.261, 0.2139, 0.2217, 0.2014, 0.2601, 0.1665, 0.261, 0.1807, 0.2223, 0.2036, 0.3722, 0.2161, 0.4098, 0.185, 0.4087, 0.1635, 0.3707, 0.4609, 0.216, 0.404, 0.2213, 0.4047, 0.1813, 0.461, 0.1799, 0.2139, 0.2217, 0.1807, 0.2223, 0.1769, 0.1869, 0.2081, 0.1839, 0.2559, 0.4258, 0.3669, 0.4274, 0.3616, 0.4731, 0.2465, 0.4708, 0.4038, 0.4101, 0.4561, 0.4144, 0.4533, 0.451, 0.4059, 0.4507, 0.185, 0.4087, 0.2161, 0.4098, 0.2088, 0.4476, 0.1779, 0.4448, 0.2161, 0.4098, 0.2559, 0.4258, 0.2465, 0.4708, 0.2088, 0.4476, 0.404, 0.2213, 0.3704, 0.2038, 0.3639, 0.1582, 0.4047, 0.1813, 0.255, 0.2056, 0.2139, 0.2217, 0.2081, 0.1839, 0.2483, 0.1613, 0.3704, 0.2038, 0.255, 0.2056, 0.2483, 0.1613, 0.3639, 0.1582, 0.3669, 0.4274, 0.4038, 0.4101, 0.4059, 0.4507, 0.3616, 0.4731, 0.3639, 0.1582, 0.2483, 0.1613, 0.2239, 0.1109, 0.3744, 0.1042, 0.1769, 0.1869, 0.1807, 0.2223, 0.1318, 0.195, 0.1318, 0.1528, 0.461, 0.1799, 0.4047, 0.1813, 0.431, 0.1343, 0.5012, 0.136, 0.4059, 0.4507, 0.4533, 0.451, 0.5011, 0.4957, 0.4331, 0.498, 0.3616, 0.4731, 0.4059, 0.4507, 0.4331, 0.498, 0.3759, 0.5285, 0.1635, 0.3707, 0.185, 0.4087, 0.1305, 0.4402, 0.1187, 0.3884, 0.2081, 0.1839, 0.1769, 0.1869, 0.1318, 0.1528, 0.1666, 0.1348, 0.4561, 0.4144, 0.4711, 0.3742, 0.5223, 0.3922, 0.5, 0.4466, 0.2088, 0.4476, 0.2465, 0.4708, 0.2188, 0.5225, 0.1695, 0.489, 0.1807, 0.2223, 0.1665, 0.261, 0.1166, 0.2452, 0.1318, 0.195, 0.1779, 0.4448, 0.2088, 0.4476, 0.1695, 0.489, 0.1277, 0.4869, 0.4771, 0.2557, 0.4609, 0.216, 0.5016, 0.184, 0.5237, 0.237, 0.2483, 0.1613, 0.2081, 0.1839, 0.1666, 0.1348, 0.2239, 0.1109, 0.4533, 0.451, 0.4561, 0.4144, 0.5, 0.4466, 0.5011, 0.4957, 0.1665, 0.261, 0.1635, 0.3707, 0.1187, 0.3884, 0.1166, 0.2452, 0.4609, 0.216, 0.461, 0.1799, 0.5012, 0.136, 0.5016, 0.184, 0.4711, 0.3742, 0.4771, 0.2557, 0.5237, 0.237, 0.5223, 0.3922, 0.4047, 0.1813, 0.3639, 0.1582, 0.3744, 0.1042, 0.431, 0.1343, 0.185, 0.4087, 0.1779, 0.4448, 0.1277, 0.4869, 0.1305, 0.4402, 0.2465, 0.4708, 0.3616, 0.4731, 0.3759, 0.5285, 0.2188, 0.5225, 0.1166, 0.2452, 0.1187, 0.3884, 0.0001267, 0.4273, 0.0002958, 0.2004, 0.4331, 0.498, 0.5011, 0.4957, 0.5983, 0.5745, 0.4967, 0.5787, 0.3759, 0.5285, 0.4331, 0.498, 0.4967, 0.5787, 0.416, 0.6214, 0.1666, 0.1348, 0.1318, 0.1528, 0.04575, 0.05401, 0.108, 0.03868, 0.1695, 0.489, 0.2188, 0.5225, 0.1881, 0.6268, 0.1049, 0.5909, 0.5, 0.4466, 0.5223, 0.3922, 0.6319, 0.4258, 0.5994, 0.5013, 0.1277, 0.4869, 0.1695, 0.489, 0.1049, 0.5909, 0.04446, 0.576, 0.2239, 0.1109, 0.1666, 0.1348, 0.108, 0.03868, 0.1897, 0.0001267, 0.5237, 0.237, 0.5016, 0.184, 0.5985, 0.1203, 0.6319, 0.1954, 0.5016, 0.184, 0.5012, 0.136, 0.5953, 0.04732, 0.5985, 0.1203, 0.431, 0.1343, 0.3744, 0.1042, 0.4138, 0.003224, 0.4934, 0.04504, 0.5223, 0.3922, 0.5237, 0.237, 0.6319, 0.1954, 0.6319, 0.4258, 0.1318, 0.1528, 0.1318, 0.195, 0.03178, 0.1274, 0.04575, 0.05401, 0.2188, 0.5225, 0.3759, 0.5285, 0.416, 0.6214, 0.1881, 0.6268, 0.1187, 0.3884, 0.1305, 0.4402, 0.0339, 0.5037, 0.0001267, 0.4273, 0.5011, 0.4957, 0.5, 0.4466, 0.5994, 0.5013, 0.5983, 0.5745, 0.3744, 0.1042, 0.2239, 0.1109, 0.1897, 0.0001267, 0.4138, 0.003224, 0.1318, 0.195, 0.1166, 0.2452, 0.0002958, 0.2004, 0.03178, 0.1274, 0.1305, 0.4402, 0.1277, 0.4869, 0.04446, 0.576, 0.0339, 0.5037, 0.5012, 0.136, 0.431, 0.1343, 0.4934, 0.04504, 0.5953, 0.04732])
me_plane_001.materials.append(mat_rock)
me_plane_001.use_remesh_preserve_volume = False
me_plane_001.use_remesh_preserve_attributes = False
me_plane_001.use_mirror_vertex_groups = False
me_plane_001.update()
me_cylinder = bpy.data.meshes.new('Cylinder')
me_cylinder.from_pydata([(-1.574, 0.9636, -3.198), (-0.7754, 0.4748, 11.06), (-0.881, 1.621, -3.198), (-0.4341, 0.7989, 11.06), (0.04772, 1.845, -3.198), (0.02351, 0.9089, 11.06), (0.9636, 1.574, -3.198), (0.4748, 0.7754, 11.06), (1.621, 0.881, -3.198), (0.7989, 0.4341, 11.06), (1.845, -0.04772, -3.198), (0.9089, -0.02351, 11.06), (1.574, -0.9636, -3.198), (0.7754, -0.4748, 11.06), (0.881, -1.621, -3.198), (0.4341, -0.7989, 11.06), (-0.04772, -1.845, -3.198), (-0.02351, -0.9089, 11.06), (-0.9636, -1.574, -3.198), (-0.4748, -0.7754, 11.06), (-1.621, -0.881, -3.198), (-0.7989, -0.4341, 11.06), (-1.845, 0.04772, -3.198), (-0.9089, 0.02351, 11.06), (-1.574, 0.9636, 9.128), (-0.881, 1.621, 9.128), (0.04772, 1.845, 9.128), (0.9636, 1.574, 9.128), (1.621, 0.881, 9.128), (1.845, -0.04772, 9.128), (1.574, -0.9636, 9.128), (0.881, -1.621, 9.128), (-0.04772, -1.845, 9.128), (-0.9636, -1.574, 9.128), (-1.621, -0.881, 9.128), (-1.845, 0.04772, 9.128), (-1.081, 1.99, 6.9), (0.05856, 2.264, 6.9), (1.183, 1.931, 6.9), (1.99, 1.081, 6.9), (2.264, -0.05856, 6.9), (1.931, -1.183, 6.9), (1.081, -1.99, 6.9), (-0.05856, -2.264, 6.9), (-1.183, -1.931, 6.9), (-1.99, -1.081, 6.9), (-2.264, 0.05855, 6.9), (-1.931, 1.183, 6.9), (0.06382, 2.467, 8.014), (1.289, 2.105, 8.014), (2.169, 1.178, 8.014), (2.467, -0.06382, 8.014), (2.105, -1.289, 8.014), (-2.105, 1.289, 8.014), (-0.06382, -2.467, 8.014), (-1.289, -2.105, 8.014), (-2.169, -1.178, 8.014), (-2.467, 0.06382, 8.014), (-0.9857, 1.814, 4.375), (-0.112, 0.206, 1.851), (-0.4759, 0.8759, -0.6735), (0.05339, 2.064, 4.375), (0.006064, 0.2344, 1.851), (0.02578, 0.9965, -0.6735), (1.078, 1.761, 4.375), (0.1225, 0.2, 1.851), (0.5206, 0.8501, -0.6735), (1.814, 0.9857, 4.375), (0.206, 0.112, 1.851), (0.8759, 0.4759, -0.6735), (2.064, -0.05339, 4.375), (0.2344, -0.006064, 1.851), (0.9965, -0.02578, -0.6735), (1.761, -1.078, 4.375), (0.2, -0.1225, 1.851), (0.8501, -0.5206, -0.6735), (0.9857, -1.814, 4.375), (0.112, -0.206, 1.851), (0.4759, -0.8759, -0.6735), (-0.05339, -2.064, 4.375), (-0.006064, -0.2344, 1.851), (-0.02578, -0.9965, -0.6735), (-1.078, -1.761, 4.375), (-0.1225, -0.2, 1.851), (-0.5206, -0.8501, -0.6735), (-1.814, -0.9858, 4.375), (-0.206, -0.112, 1.851), (-0.8759, -0.4759, -0.6735), (-2.064, 0.05339, 4.375), (-0.2344, 0.006063, 1.851), (-0.9965, 0.02578, -0.6735), (-0.8501, 0.5206, -0.6735), (-0.2, 0.1225, 1.851), (-1.761, 1.078, 4.375), (-0.641, 1.18, 3.609), (0.03472, 1.342, 3.609), (0.7011, 1.145, 3.609), (1.18, 0.641, 3.609), (1.342, -0.03472, 3.609), (1.145, -0.7011, 3.609), (0.641, -1.18, 3.609), (-0.03472, -1.342, 3.609), (-0.7011, -1.145, 3.609), (-1.18, -0.641, 3.609), (-1.342, 0.03472, 3.609), (-1.145, 0.7011, 3.609), (-1.016e-05, 1.878e-05, 11.59)], [], [(24, 1, 3, 25), (25, 3, 5, 26), (26, 5, 7, 27), (27, 7, 9, 28), (28, 9, 11, 29), (29, 11, 13, 30), (30, 13, 15, 31), (31, 15, 17, 32), (32, 17, 19, 33), (33, 19, 21, 34), (106, 7, 5), (34, 21, 23, 35), (35, 23, 1, 24), (57, 35, 24, 53), (56, 34, 35, 57), (55, 33, 34, 56), (54, 32, 33, 55), (31, 32, 24, 25), (53, 24, 32, 54), (51, 29, 30, 52), (50, 28, 29, 51), (49, 27, 28, 50), (48, 26, 27, 49), (42, 36, 47, 43), (41, 37, 36, 42), (93, 47, 36, 58), (58, 36, 37, 61), (61, 37, 38, 64), (64, 38, 39, 67), (67, 39, 40, 70), (70, 40, 41, 73), (73, 41, 42, 76), (76, 42, 43, 79), (79, 43, 44, 82), (82, 44, 45, 85), (85, 45, 46, 88), (88, 46, 47, 93), (30, 31, 25, 26), (48, 52, 30, 26), (37, 41, 52, 48), (37, 48, 49, 38), (38, 49, 50, 39), (39, 50, 51, 40), (40, 51, 52, 41), (47, 53, 54, 43), (43, 54, 55, 44), (44, 55, 56, 45), (45, 56, 57, 46), (46, 57, 53, 47), (22, 90, 91, 0), (90, 89, 92, 91), (104, 88, 93, 105), (20, 87, 90, 22), (87, 86, 89, 90), (103, 85, 88, 104), (18, 84, 87, 20), (84, 83, 86, 87), (102, 82, 85, 103), (16, 81, 84, 18), (81, 80, 83, 84), (101, 79, 82, 102), (14, 78, 81, 16), (78, 77, 80, 81), (100, 76, 79, 101), (12, 75, 78, 14), (75, 74, 77, 78), (99, 73, 76, 100), (10, 72, 75, 12), (72, 71, 74, 75), (98, 70, 73, 99), (8, 69, 72, 10), (69, 68, 71, 72), (97, 67, 70, 98), (6, 66, 69, 8), (66, 65, 68, 69), (96, 64, 67, 97), (4, 63, 66, 6), (63, 62, 65, 66), (95, 61, 64, 96), (2, 60, 63, 4), (60, 59, 62, 63), (94, 58, 61, 95), (0, 91, 60, 2), (91, 92, 59, 60), (105, 93, 58, 94), (92, 105, 94, 59), (59, 94, 95, 62), (62, 95, 96, 65), (65, 96, 97, 68), (68, 97, 98, 71), (71, 98, 99, 74), (74, 99, 100, 77), (77, 100, 101, 80), (80, 101, 102, 83), (83, 102, 103, 86), (86, 103, 104, 89), (89, 104, 105, 92), (5, 3, 106), (106, 19, 17), (106, 1, 23), (106, 13, 11), (106, 9, 7), (17, 15, 106), (106, 21, 19), (23, 21, 106), (106, 3, 1), (11, 9, 106), (106, 15, 13)])
_uv = me_cylinder.uv_layers.new(name='UVMap')
_uv.uv.foreach_set('vector', [0.2365, 0.7723, 0.1953, 0.8547, 0.1747, 0.8449, 0.2056, 0.7603, 0.2056, 0.7603, 0.1747, 0.8449, 0.1533, 0.8377, 0.1738, 0.7499, 0.1738, 0.7499, 0.1533, 0.8377, 0.1312, 0.8334, 0.1402, 0.7424, 0.1402, 0.7424, 0.1312, 0.8334, 0.1084, 0.8323, 0.1036, 0.7382, 0.1036, 0.7382, 0.1084, 0.8323, 0.08537, 0.8352, 0.06259, 0.7389, 0.06259, 0.7389, 0.08537, 0.8352, 0.06267, 0.843, 0.01697, 0.7482, 0.3901, 0.9734, 0.2746, 0.9729, 0.2716, 0.9467, 0.384, 0.9202, 0.384, 0.9202, 0.2716, 0.9467, 0.2627, 0.9217, 0.3657, 0.87, 0.3657, 0.87, 0.2627, 0.9217, 0.2492, 0.9003, 0.3311, 0.8337, 0.3311, 0.8337, 0.2492, 0.9003, 0.2329, 0.8822, 0.2982, 0.8079, 0.81, 0.4966, 0.8222, 0.5423, 0.7977, 0.5423, 0.2982, 0.8079, 0.2329, 0.8822, 0.2147, 0.8671, 0.267, 0.7882, 0.267, 0.7882, 0.2147, 0.8671, 0.1953, 0.8547, 0.2365, 0.7723, 0.2863, 0.7504, 0.267, 0.7882, 0.2365, 0.7723, 0.2524, 0.7362, 0.3224, 0.7674, 0.2982, 0.8079, 0.267, 0.7882, 0.2863, 0.7504, 0.3635, 0.7884, 0.3311, 0.8337, 0.2982, 0.8079, 0.3224, 0.7674, 0.4163, 0.8175, 0.3657, 0.87, 0.3311, 0.8337, 0.3635, 0.7884, 0.7861, 0.1665, 0.799, 0.1185, 0.9652, 0.1185, 0.9781, 0.1665, 0.9933, 0.05833, 0.9652, 0.1185, 0.799, 0.1185, 0.7709, 0.05833, 0.06167, 0.6849, 0.06259, 0.7389, 0.01697, 0.7482, 0.0001279, 0.6823, 0.109, 0.6913, 0.1036, 0.7382, 0.06259, 0.7389, 0.06167, 0.6849, 0.1493, 0.7002, 0.1402, 0.7424, 0.1036, 0.7382, 0.109, 0.6913, 0.1858, 0.7103, 0.1738, 0.7499, 0.1402, 0.7424, 0.1493, 0.7002, 0.7643, 0.3918, 0.9999, 0.3918, 0.9841, 0.4507, 0.7801, 0.4507, 0.7801, 0.3329, 0.9841, 0.3329, 0.9999, 0.3918, 0.7643, 0.3918, 0.293, 0.6308, 0.2655, 0.7045, 0.2315, 0.6909, 0.2626, 0.6188, 0.2626, 0.6188, 0.2315, 0.6909, 0.1969, 0.6785, 0.2321, 0.6042, 0.2321, 0.6042, 0.1969, 0.6785, 0.1605, 0.6652, 0.2005, 0.5865, 0.2005, 0.5865, 0.1605, 0.6652, 0.1198, 0.6513, 0.1665, 0.5643, 0.1665, 0.5643, 0.1198, 0.6513, 0.07203, 0.6361, 0.1282, 0.5355, 0.1282, 0.5355, 0.07203, 0.6361, 0.01334, 0.6181, 0.08266, 0.4941, 0.5241, 0.626, 0.5504, 0.7479, 0.4918, 0.7578, 0.4768, 0.6423, 0.4768, 0.6423, 0.4918, 0.7578, 0.4337, 0.7609, 0.4338, 0.6502, 0.4338, 0.6502, 0.4337, 0.7609, 0.3811, 0.7465, 0.3939, 0.6513, 0.3939, 0.6513, 0.3811, 0.7465, 0.338, 0.7318, 0.3577, 0.6474, 0.3577, 0.6474, 0.338, 0.7318, 0.3003, 0.7178, 0.3244, 0.6404, 0.3244, 0.6404, 0.3003, 0.7178, 0.2655, 0.7045, 0.293, 0.6308, 0.799, 0.2145, 0.7861, 0.1665, 0.9781, 0.1665, 0.9652, 0.2145, 0.9933, 0.2747, 0.7709, 0.2747, 0.799, 0.2145, 0.9652, 0.2145, 0.9841, 0.3329, 0.7801, 0.3329, 0.7709, 0.2747, 0.9933, 0.2747, 0.1969, 0.6785, 0.1858, 0.7103, 0.1493, 0.7002, 0.1605, 0.6652, 0.1605, 0.6652, 0.1493, 0.7002, 0.109, 0.6913, 0.1198, 0.6513, 0.1198, 0.6513, 0.109, 0.6913, 0.06167, 0.6849, 0.07203, 0.6361, 0.07203, 0.6361, 0.06167, 0.6849, 0.0001279, 0.6823, 0.01334, 0.6181, 0.9841, 0.0001279, 0.9933, 0.05833, 0.7709, 0.05833, 0.7801, 0.000128, 0.4337, 0.7609, 0.4163, 0.8175, 0.3635, 0.7884, 0.3811, 0.7465, 0.3811, 0.7465, 0.3635, 0.7884, 0.3224, 0.7674, 0.338, 0.7318, 0.338, 0.7318, 0.3224, 0.7674, 0.2863, 0.7504, 0.3003, 0.7178, 0.3003, 0.7178, 0.2863, 0.7504, 0.2524, 0.7362, 0.2655, 0.7045, 0.5538, 0.04382, 0.4747, 0.204, 0.4429, 0.1901, 0.5001, 0.02194, 0.4747, 0.204, 0.3714, 0.4211, 0.3609, 0.4167, 0.4429, 0.1901, 0.3325, 0.6009, 0.3244, 0.6404, 0.293, 0.6308, 0.3052, 0.5929, 0.605, 0.07282, 0.5049, 0.2218, 0.4747, 0.204, 0.5538, 0.04382, 0.5049, 0.2218, 0.382, 0.4256, 0.3714, 0.4211, 0.4747, 0.204, 0.3614, 0.6057, 0.3577, 0.6474, 0.3244, 0.6404, 0.3325, 0.6009, 0.6528, 0.1089, 0.5331, 0.2432, 0.5049, 0.2218, 0.605, 0.07282, 0.5331, 0.2432, 0.3928, 0.4302, 0.382, 0.4256, 0.5049, 0.2218, 0.3924, 0.607, 0.3939, 0.6513, 0.3577, 0.6474, 0.3614, 0.6057, 0.6961, 0.152, 0.5588, 0.2682, 0.5331, 0.2432, 0.6528, 0.1089, 0.5588, 0.2682, 0.4038, 0.4345, 0.3928, 0.4302, 0.5331, 0.2432, 0.4255, 0.6039, 0.4338, 0.6502, 0.3939, 0.6513, 0.3924, 0.607, 0.7337, 0.2016, 0.5816, 0.2966, 0.5588, 0.2682, 0.6961, 0.152, 0.5816, 0.2966, 0.4152, 0.4386, 0.4038, 0.4345, 0.5588, 0.2682, 0.4606, 0.5955, 0.4768, 0.6423, 0.4338, 0.6502, 0.4255, 0.6039, 0.764, 0.2576, 0.6015, 0.3289, 0.5816, 0.2966, 0.7337, 0.2016, 0.6015, 0.3289, 0.4271, 0.442, 0.4152, 0.4386, 0.5816, 0.2966, 0.4965, 0.5802, 0.5241, 0.626, 0.4768, 0.6423, 0.4606, 0.5955, 0.2186, 0.02293, 0.2737, 0.1814, 0.2408, 0.1922, 0.1653, 0.04618, 0.2737, 0.1814, 0.3078, 0.3958, 0.2969, 0.391, 0.2408, 0.1922, 0.1715, 0.495, 0.1282, 0.5355, 0.08266, 0.4941, 0.1436, 0.4537, 0.2742, 0.007646, 0.3076, 0.1748, 0.2737, 0.1814, 0.2186, 0.02293, 0.3076, 0.1748, 0.3187, 0.4001, 0.3078, 0.3958, 0.2737, 0.1814, 0.1993, 0.5255, 0.1665, 0.5643, 0.1282, 0.5355, 0.1715, 0.495, 0.3309, 0.0001279, 0.3418, 0.1725, 0.3076, 0.1748, 0.2742, 0.007646, 0.3418, 0.1725, 0.3293, 0.4041, 0.3187, 0.4001, 0.3076, 0.1748, 0.2263, 0.5489, 0.2005, 0.5865, 0.1665, 0.5643, 0.1993, 0.5255, 0.3879, 0.000128, 0.3761, 0.1743, 0.3418, 0.1725, 0.3309, 0.0001279, 0.3761, 0.1743, 0.3399, 0.4082, 0.3293, 0.4041, 0.3418, 0.1725, 0.2526, 0.5673, 0.2321, 0.6042, 0.2005, 0.5865, 0.2263, 0.5489, 0.4445, 0.007439, 0.4099, 0.1802, 0.3761, 0.1743, 0.3879, 0.000128, 0.4099, 0.1802, 0.3505, 0.4124, 0.3399, 0.4082, 0.3761, 0.1743, 0.2787, 0.5818, 0.2626, 0.6188, 0.2321, 0.6042, 0.2526, 0.5673, 0.5001, 0.02194, 0.4429, 0.1901, 0.4099, 0.1802, 0.4445, 0.007439, 0.4429, 0.1901, 0.3609, 0.4167, 0.3505, 0.4124, 0.4099, 0.1802, 0.3052, 0.5929, 0.293, 0.6308, 0.2626, 0.6188, 0.2787, 0.5818, 0.3609, 0.4167, 0.3052, 0.5929, 0.2787, 0.5818, 0.3505, 0.4124, 0.3505, 0.4124, 0.2787, 0.5818, 0.2526, 0.5673, 0.3399, 0.4082, 0.3399, 0.4082, 0.2526, 0.5673, 0.2263, 0.5489, 0.3293, 0.4041, 0.3293, 0.4041, 0.2263, 0.5489, 0.1993, 0.5255, 0.3187, 0.4001, 0.3187, 0.4001, 0.1993, 0.5255, 0.1715, 0.495, 0.3078, 0.3958, 0.3078, 0.3958, 0.1715, 0.495, 0.1436, 0.4537, 0.2969, 0.391, 0.4271, 0.442, 0.4965, 0.5802, 0.4606, 0.5955, 0.4152, 0.4386, 0.4152, 0.4386, 0.4606, 0.5955, 0.4255, 0.6039, 0.4038, 0.4345, 0.4038, 0.4345, 0.4255, 0.6039, 0.3924, 0.607, 0.3928, 0.4302, 0.3928, 0.4302, 0.3924, 0.607, 0.3614, 0.6057, 0.382, 0.4256, 0.382, 0.4256, 0.3614, 0.6057, 0.3325, 0.6009, 0.3714, 0.4211, 0.3714, 0.4211, 0.3325, 0.6009, 0.3052, 0.5929, 0.3609, 0.4167, 0.7977, 0.5423, 0.7765, 0.5301, 0.81, 0.4966, 0.81, 0.4966, 0.7977, 0.4509, 0.8222, 0.4509, 0.81, 0.4966, 0.7643, 0.5089, 0.7643, 0.4844, 0.81, 0.4966, 0.8557, 0.4844, 0.8557, 0.5089, 0.81, 0.4966, 0.8434, 0.5301, 0.8222, 0.5423, 0.8222, 0.4509, 0.8434, 0.4632, 0.81, 0.4966, 0.81, 0.4966, 0.7765, 0.4632, 0.7977, 0.4509, 0.7643, 0.4844, 0.7765, 0.4632, 0.81, 0.4966, 0.81, 0.4966, 0.7765, 0.5301, 0.7643, 0.5089, 0.8557, 0.5089, 0.8434, 0.5301, 0.81, 0.4966, 0.81, 0.4966, 0.8434, 0.4632, 0.8557, 0.4844])
me_cylinder.materials.append(mat_rock)
me_cylinder.use_remesh_preserve_volume = False
me_cylinder.use_remesh_preserve_attributes = False
me_cylinder.use_mirror_vertex_groups = False
me_cylinder.update()
me_plane = bpy.data.meshes.new('Plane')
me_plane.from_pydata([(-1.0, -1.0, 0.0), (1.0, -1.0, 0.0), (-1.0, 1.0, 0.0), (1.0, 1.0, 0.0)], [], [(0, 1, 3, 2)])
me_plane.materials.append(mat_material_001)
me_plane.use_remesh_preserve_volume = False
me_plane.use_remesh_preserve_attributes = False
me_plane.use_mirror_vertex_groups = False
me_plane.update()
me_cube_003 = bpy.data.meshes.new('Cube.003')
me_cube_003.from_pydata([(-3.486, -7.682, -1.858), (-0.07599, -5.53, 14.36), (3.72, 5.503, -1.858), (0.09333, 4.033, 14.36), (3.711, -5.083, -1.759), (1.833, -4.758, 14.36), (9.518, 7.331, -1.858), (2.094, 4.309, 14.36), (1.087, 2.3, -1.858), (0.3543, -0.04649, -1.858), (-0.6051, -2.439, -1.858), (-1.564, -4.817, -1.858), (-2.718, -7.152, 1.384), (-2.438, -6.908, 4.627), (-1.611, -6.278, 7.87), (-0.6141, -5.734, 11.11), (0.3286, -3.506, 14.36), (0.6546, -1.593, 14.36), (0.5912, 0.2438, 14.36), (0.3411, 2.103, 14.36), (-0.1403, 3.951, 11.11), (-0.4133, 3.84, 7.87), (-0.2295, 3.906, 4.627), (1.081, 4.42, 1.384), (8.758, 7.131, -1.858), (8.014, 6.938, -1.858), (7.286, 6.751, -1.858), (5.495, 6.123, -1.858), (0.4923, 4.088, 14.36), (0.8918, 4.143, 14.36), (1.292, 4.198, 14.36), (1.693, 4.254, 14.36), (2.101, 4.321, 11.11), (2.359, 4.419, 7.87), (3.387, 4.82, 4.627), (5.82, 5.799, 1.384), (7.227, -1.873, -1.759), (8.186, 0.4714, -1.858), (9.146, 2.909, -1.858), (7.554, 4.379, -1.858), (2.342, 2.404, 14.36), (2.591, 0.5753, 14.36), (2.649, -1.196, 14.36), (2.298, -2.962, 14.36), (1.51, -4.792, 11.11), (1.016, -5.02, 7.87), (1.149, -5.156, 4.627), (2.402, -5.063, 1.409), (-1.955, -7.074, -1.858), (-0.4491, -6.494, -1.858), (1.01, -5.964, -1.858), (2.4, -5.493, -1.853), (1.414, -5.412, 1.384), (0.4032, -5.801, 1.384), (-0.6346, -6.23, 1.384), (-1.69, -6.694, 1.384), (0.4316, -5.473, 4.627), (-0.2916, -5.813, 4.627), (-1.025, -6.176, 4.627), (-1.747, -6.549, 4.627), (0.4823, -5.26, 7.87), (-0.05043, -5.508, 7.87), (-0.5781, -5.763, 7.87), (-1.099, -6.02, 7.87), (0.9491, -7.069, 7.992), (0.4756, -7.414, 7.992), (1.637, -6.868, 14.48), (1.364, -6.866, 11.23), (4.994, 3.375, 1.384), (4.889, 1.33, 1.384), (4.34, -0.801, 1.384), (3.729, -2.855, 1.384), (3.087, 2.678, 4.627), (2.984, 0.7028, 4.627), (2.708, -1.234, 4.627), (2.048, -3.137, 4.627), (2.357, 2.415, 7.87), (2.406, 0.5168, 7.87), (2.266, -1.316, 7.87), (1.705, -3.135, 7.87), (2.276, 2.397, 11.11), (2.452, 0.5536, 11.11), (2.446, -1.225, 11.11), (2.031, -2.992, 11.11), (2.096, 4.723, 1.384), (3.084, 5.015, 1.384), (4.031, 5.29, 1.384), (4.943, 5.551, 1.384), (0.4962, 4.091, 4.627), (1.225, 4.278, 4.627), (1.953, 4.462, 4.627), (2.675, 4.643, 4.627), (0.133, 3.953, 7.87), (0.6854, 4.068, 7.87), (1.242, 4.183, 7.87), (1.8, 4.301, 7.87), (0.3026, 4.023, 11.11), (0.7483, 4.097, 11.11), (1.197, 4.171, 11.11), (1.648, 4.246, 11.11), (-1.579, -4.565, 1.384), (-0.9047, -2.366, 1.384), (-0.3609, -0.212, 1.384), (0.1031, 1.963, 1.384), (-1.688, -4.431, 4.627), (-1.062, -2.274, 4.627), (-0.7664, -0.2756, 4.627), (-0.5799, 1.744, 4.627), (-1.036, -4.018, 7.87), (-0.5324, -1.987, 7.87), (-0.3996, -0.09065, 7.87), (-0.436, 1.823, 7.87), (-0.1627, -3.648, 11.11), (0.2173, -1.7, 11.11), (0.2116, 0.143, 11.11), (0.02983, 2.007, 11.11), (2.597, -12.02, 11.6), (3.003, -11.82, 14.85), (2.288, -12.76, 8.326), (3.84, -9.69, 14.8), (3.319, -9.651, 11.59), (2.883, -9.8, 8.351), (2.399, -12.15, 8.343), (2.744, -10.33, 8.365), (2.619, -10.91, 8.368), (2.506, -11.53, 8.36), (-1.39, -8.896, 7.992), (-0.1002, -8.032, 14.48), (-0.5523, -8.228, 11.23), (-0.933, -8.518, 7.992), (-0.4685, -8.143, 7.992), (0.001633, -7.773, 7.992), (6.722, -11.67, 10.13), (8.409, -11.06, 12.91), (8.374, -10.66, 12.93), (5.2, -12.78, 7.23), (8.228, -9.061, 13.04), (6.464, -9.452, 10.31), (4.76, -10.04, 7.543), (8.265, -9.463, 13.01), (8.301, -9.864, 12.98), (8.338, -10.26, 12.96), (5.117, -12.24, 7.29), (4.851, -10.59, 7.479), (4.941, -11.15, 7.415), (5.03, -11.7, 7.351), (6.673, -11.23, 10.16), (6.517, -9.9, 10.27), (6.57, -10.35, 10.24), (6.622, -10.79, 10.2), (8.309, -8.314, 4.76), (8.529, -8.32, 4.894), (9.12, -7.849, 4.894), (8.532, -8.013, 4.705), (7.117, -7.658, 3.863), (7.562, -6.972, 3.814), (7.556, -7.666, 3.33), (8.738, -6.642, 3.33)], [], [(115, 19, 3, 20), (99, 31, 7, 32), (83, 43, 5, 44), (131, 65, 123, 124), (48, 55, 12, 0), (55, 59, 13, 12), (59, 63, 14, 13), (67, 66, 119, 120), (4, 47, 52, 51), (51, 52, 53, 50), (50, 53, 54, 49), (49, 54, 55, 48), (47, 46, 56, 52), (52, 56, 57, 53), (53, 57, 58, 54), (54, 58, 59, 55), (46, 45, 60, 56), (56, 60, 61, 57), (57, 61, 62, 58), (58, 62, 63, 59), (65, 64, 121, 123), (126, 129, 122, 118), (127, 128, 116, 117), (129, 130, 125, 122), (155, 154, 150, 153), (71, 75, 46, 47), (75, 79, 45, 46), (79, 83, 44, 45), (6, 35, 68, 39), (39, 68, 69, 38), (38, 69, 70, 37), (37, 70, 71, 36), (35, 34, 72, 68), (68, 72, 73, 69), (69, 73, 74, 70), (70, 74, 75, 71), (34, 33, 76, 72), (72, 76, 77, 73), (73, 77, 78, 74), (74, 78, 79, 75), (33, 32, 80, 76), (76, 80, 81, 77), (77, 81, 82, 78), (78, 82, 83, 79), (32, 7, 40, 80), (80, 40, 41, 81), (81, 41, 42, 82), (82, 42, 43, 83), (24, 87, 35, 6), (87, 91, 34, 35), (91, 95, 33, 34), (95, 99, 32, 33), (2, 23, 84, 27), (27, 84, 85, 26), (26, 85, 86, 25), (25, 86, 87, 24), (23, 22, 88, 84), (84, 88, 89, 85), (85, 89, 90, 86), (86, 90, 91, 87), (22, 21, 92, 88), (88, 92, 93, 89), (89, 93, 94, 90), (90, 94, 95, 91), (21, 20, 96, 92), (92, 96, 97, 93), (93, 97, 98, 94), (94, 98, 99, 95), (20, 3, 28, 96), (96, 28, 29, 97), (97, 29, 30, 98), (98, 30, 31, 99), (8, 103, 23, 2), (103, 107, 22, 23), (107, 111, 21, 22), (111, 115, 20, 21), (0, 12, 100, 11), (11, 100, 101, 10), (10, 101, 102, 9), (9, 102, 103, 8), (12, 13, 104, 100), (100, 104, 105, 101), (101, 105, 106, 102), (102, 106, 107, 103), (13, 14, 108, 104), (104, 108, 109, 105), (105, 109, 110, 106), (106, 110, 111, 107), (14, 15, 112, 108), (108, 112, 113, 109), (109, 113, 114, 110), (110, 114, 115, 111), (15, 1, 16, 112), (112, 16, 17, 113), (113, 17, 18, 114), (114, 18, 19, 115), (122, 125, 145, 142), (125, 124, 144, 145), (121, 120, 137, 138), (124, 123, 143, 144), (120, 119, 136, 137), (123, 121, 138, 143), (116, 118, 135, 132), (118, 122, 142, 135), (128, 126, 118, 116), (64, 67, 120, 121), (130, 131, 124, 125), (62, 61, 131, 130), (45, 44, 67, 64), (15, 14, 126, 128), (63, 62, 130, 129), (1, 15, 128, 127), (14, 63, 129, 126), (60, 45, 64, 65), (44, 5, 66, 67), (61, 60, 65, 131), (146, 134, 133, 132), (142, 146, 132, 135), (138, 137, 147, 143), (143, 147, 148, 144), (144, 148, 149, 145), (145, 149, 146, 142), (137, 136, 139, 147), (147, 139, 140, 148), (148, 140, 141, 149), (149, 141, 134, 146), (117, 116, 132, 133), (152, 153, 150, 151), (154, 156, 151, 150), (156, 157, 152, 151), (157, 155, 153, 152), (36, 71, 155, 157), (47, 4, 156, 154), (71, 47, 154, 155), (156, 4, 36, 157)])
_uv = me_cube_003.uv_layers.new(name='UVMap')
_uv.uv.foreach_set('vector', [0.4164, 0.3621, 0.4033, 0.2981, 0.4399, 0.2888, 0.4569, 0.3533, 0.4941, 0.3411, 0.4706, 0.2778, 0.4781, 0.275, 0.5036, 0.3375, 0.6282, 0.2421, 0.5803, 0.2067, 0.5965, 0.184, 0.6496, 0.2084, 0.7728, 0.1629, 0.7582, 0.1697, 0.7359, 0.07252, 0.7451, 0.06272, 0.985, 0.3238, 0.9175, 0.3014, 0.9302, 0.2803, 0.9999, 0.2926, 0.9175, 0.3014, 0.8585, 0.2576, 0.8706, 0.2452, 0.9302, 0.2803, 0.8585, 0.2576, 0.7953, 0.2098, 0.8076, 0.2032, 0.8706, 0.2452, 0.6614, 0.167, 0.604, 0.1548, 0.5947, 0.1046, 0.6503, 0.09985, 0.954, 0.4318, 0.8667, 0.4082, 0.8782, 0.3773, 0.955, 0.4116, 0.955, 0.4116, 0.8782, 0.3773, 0.8909, 0.3497, 0.9608, 0.3834, 0.9608, 0.3834, 0.8909, 0.3497, 0.9044, 0.3246, 0.9711, 0.3541, 0.9711, 0.3541, 0.9044, 0.3246, 0.9175, 0.3014, 0.985, 0.3238, 0.8667, 0.4082, 0.8004, 0.3199, 0.8157, 0.3029, 0.8782, 0.3773, 0.8782, 0.3773, 0.8157, 0.3029, 0.8306, 0.2868, 0.8909, 0.3497, 0.8909, 0.3497, 0.8306, 0.2868, 0.845, 0.2716, 0.9044, 0.3246, 0.9044, 0.3246, 0.845, 0.2716, 0.8585, 0.2576, 0.9175, 0.3014, 0.8004, 0.3199, 0.7365, 0.2416, 0.7524, 0.2326, 0.8157, 0.3029, 0.8157, 0.3029, 0.7524, 0.2326, 0.7678, 0.2244, 0.8306, 0.2868, 0.8306, 0.2868, 0.7678, 0.2244, 0.7821, 0.2168, 0.845, 0.2716, 0.845, 0.2716, 0.7821, 0.2168, 0.7953, 0.2098, 0.8585, 0.2576, 0.7582, 0.1697, 0.7438, 0.176, 0.7254, 0.08233, 0.7359, 0.07252, 0.8112, 0.1445, 0.7992, 0.1502, 0.7621, 0.0419, 0.7699, 0.03188, 0.2076, 0.3297, 0.2106, 0.3941, 0.1107, 0.3851, 0.1127, 0.3197, 0.7992, 0.1502, 0.7864, 0.1564, 0.7539, 0.05224, 0.7621, 0.0419, 0.9058, 0.5428, 0.9166, 0.5386, 0.9153, 0.5497, 0.9139, 0.5501, 0.8017, 0.4591, 0.7546, 0.3609, 0.8004, 0.3199, 0.8667, 0.4082, 0.7546, 0.3609, 0.695, 0.2882, 0.7365, 0.2416, 0.8004, 0.3199, 0.695, 0.2882, 0.6282, 0.2421, 0.6496, 0.2084, 0.7365, 0.2416, 0.6786, 0.6833, 0.619, 0.5931, 0.6616, 0.5479, 0.6945, 0.6289, 0.6945, 0.6289, 0.6616, 0.5479, 0.7022, 0.5206, 0.7308, 0.6322, 0.7308, 0.6322, 0.7022, 0.5206, 0.748, 0.4891, 0.7609, 0.601, 0.7609, 0.601, 0.748, 0.4891, 0.8017, 0.4591, 0.7954, 0.5753, 0.619, 0.5931, 0.572, 0.495, 0.6214, 0.4592, 0.6616, 0.5479, 0.6616, 0.5479, 0.6214, 0.4592, 0.6659, 0.429, 0.7022, 0.5206, 0.7022, 0.5206, 0.6659, 0.429, 0.7104, 0.3971, 0.748, 0.4891, 0.748, 0.4891, 0.7104, 0.3971, 0.7546, 0.3609, 0.8017, 0.4591, 0.572, 0.495, 0.5351, 0.4094, 0.5805, 0.3831, 0.6214, 0.4592, 0.6214, 0.4592, 0.5805, 0.3831, 0.6206, 0.3551, 0.6659, 0.429, 0.6659, 0.429, 0.6206, 0.3551, 0.6577, 0.3247, 0.7104, 0.3971, 0.7104, 0.3971, 0.6577, 0.3247, 0.695, 0.2882, 0.7546, 0.3609, 0.5351, 0.4094, 0.5036, 0.3375, 0.5409, 0.3175, 0.5805, 0.3831, 0.5805, 0.3831, 0.5409, 0.3175, 0.5739, 0.2951, 0.6206, 0.3551, 0.6206, 0.3551, 0.5739, 0.2951, 0.6024, 0.2705, 0.6577, 0.3247, 0.6577, 0.3247, 0.6024, 0.2705, 0.6282, 0.2421, 0.695, 0.2882, 0.5036, 0.3375, 0.4781, 0.275, 0.5095, 0.2605, 0.5409, 0.3175, 0.5409, 0.3175, 0.5095, 0.2605, 0.537, 0.2446, 0.5739, 0.2951, 0.5739, 0.2951, 0.537, 0.2446, 0.5602, 0.2268, 0.6024, 0.2705, 0.6024, 0.2705, 0.5602, 0.2268, 0.5803, 0.2067, 0.6282, 0.2421, 0.6645, 0.6792, 0.5983, 0.587, 0.619, 0.5931, 0.6786, 0.6833, 0.5983, 0.587, 0.5529, 0.4934, 0.572, 0.495, 0.619, 0.5931, 0.5529, 0.4934, 0.521, 0.4124, 0.5351, 0.4094, 0.572, 0.495, 0.521, 0.4124, 0.4941, 0.3411, 0.5036, 0.3375, 0.5351, 0.4094, 0.5539, 0.6517, 0.5067, 0.5676, 0.5301, 0.5714, 0.5944, 0.6613, 0.5944, 0.6613, 0.5301, 0.5714, 0.5535, 0.576, 0.6339, 0.6713, 0.6339, 0.6713, 0.5535, 0.576, 0.5762, 0.5813, 0.6494, 0.6752, 0.6494, 0.6752, 0.5762, 0.5813, 0.5983, 0.587, 0.6645, 0.6792, 0.5067, 0.5676, 0.4815, 0.4927, 0.4983, 0.4924, 0.5301, 0.5714, 0.5301, 0.5714, 0.4983, 0.4924, 0.5158, 0.4923, 0.5535, 0.576, 0.5535, 0.576, 0.5158, 0.4923, 0.534, 0.4926, 0.5762, 0.5813, 0.5762, 0.5813, 0.534, 0.4926, 0.5529, 0.4934, 0.5983, 0.587, 0.4815, 0.4927, 0.4692, 0.4227, 0.4815, 0.4203, 0.4983, 0.4924, 0.4983, 0.4924, 0.4815, 0.4203, 0.4942, 0.4178, 0.5158, 0.4923, 0.5158, 0.4923, 0.4942, 0.4178, 0.5074, 0.4152, 0.534, 0.4926, 0.534, 0.4926, 0.5074, 0.4152, 0.521, 0.4124, 0.5529, 0.4934, 0.4692, 0.4227, 0.4569, 0.3533, 0.466, 0.3505, 0.4815, 0.4203, 0.4815, 0.4203, 0.466, 0.3505, 0.4753, 0.3475, 0.4942, 0.4178, 0.4942, 0.4178, 0.4753, 0.3475, 0.4846, 0.3444, 0.5074, 0.4152, 0.5074, 0.4152, 0.4846, 0.3444, 0.4941, 0.3411, 0.521, 0.4124, 0.4569, 0.3533, 0.4399, 0.2888, 0.4475, 0.2862, 0.466, 0.3505, 0.466, 0.3505, 0.4475, 0.2862, 0.4552, 0.2834, 0.4753, 0.3475, 0.4753, 0.3475, 0.4552, 0.2834, 0.4629, 0.2807, 0.4846, 0.3444, 0.4846, 0.3444, 0.4629, 0.2807, 0.4706, 0.2778, 0.4941, 0.3411, 0.4653, 0.6404, 0.4491, 0.5697, 0.5067, 0.5676, 0.5539, 0.6517, 0.4491, 0.5697, 0.434, 0.4996, 0.4815, 0.4927, 0.5067, 0.5676, 0.434, 0.4996, 0.4256, 0.4306, 0.4692, 0.4227, 0.4815, 0.4927, 0.4256, 0.4306, 0.4164, 0.3621, 0.4569, 0.3533, 0.4692, 0.4227, 0.2418, 0.6579, 0.2522, 0.5906, 0.3091, 0.5843, 0.311, 0.6505, 0.311, 0.6505, 0.3091, 0.5843, 0.356, 0.5791, 0.3627, 0.6456, 0.3627, 0.6456, 0.356, 0.5791, 0.4021, 0.5743, 0.4147, 0.6424, 0.4147, 0.6424, 0.4021, 0.5743, 0.4491, 0.5697, 0.4653, 0.6404, 0.2522, 0.5906, 0.2514, 0.5253, 0.3029, 0.5183, 0.3091, 0.5843, 0.3091, 0.5843, 0.3029, 0.5183, 0.3488, 0.5118, 0.356, 0.5791, 0.356, 0.5791, 0.3488, 0.5118, 0.391, 0.5059, 0.4021, 0.5743, 0.4021, 0.5743, 0.391, 0.5059, 0.434, 0.4996, 0.4491, 0.5697, 0.2514, 0.5253, 0.2584, 0.4585, 0.3041, 0.4508, 0.3029, 0.5183, 0.3029, 0.5183, 0.3041, 0.4508, 0.3462, 0.4433, 0.3488, 0.5118, 0.3488, 0.5118, 0.3462, 0.4433, 0.3854, 0.4371, 0.391, 0.5059, 0.391, 0.5059, 0.3854, 0.4371, 0.4256, 0.4306, 0.434, 0.4996, 0.2584, 0.4585, 0.2608, 0.3906, 0.3028, 0.3831, 0.3041, 0.4508, 0.3041, 0.4508, 0.3028, 0.3831, 0.3419, 0.3756, 0.3462, 0.4433, 0.3462, 0.4433, 0.3419, 0.3756, 0.3785, 0.3691, 0.3854, 0.4371, 0.3854, 0.4371, 0.3785, 0.3691, 0.4164, 0.3621, 0.4256, 0.4306, 0.2608, 0.3906, 0.256, 0.3259, 0.2955, 0.3188, 0.3028, 0.3831, 0.3028, 0.3831, 0.2955, 0.3188, 0.3326, 0.3117, 0.3419, 0.3756, 0.3419, 0.3756, 0.3326, 0.3117, 0.3677, 0.3053, 0.3785, 0.3691, 0.3785, 0.3691, 0.3677, 0.3053, 0.4033, 0.2981, 0.4164, 0.3621, 0.7621, 0.0419, 0.7539, 0.05224, 0.7115, 0.01923, 0.7149, 0.009711, 0.7539, 0.05224, 0.7451, 0.06272, 0.7078, 0.02856, 0.7115, 0.01923, 0.7254, 0.08233, 0.6503, 0.09985, 0.647, 0.04203, 0.6998, 0.04609, 0.7451, 0.06272, 0.7359, 0.07252, 0.7039, 0.03759, 0.7078, 0.02856, 0.6503, 0.09985, 0.5947, 0.1046, 0.5924, 0.03285, 0.647, 0.04203, 0.7359, 0.07252, 0.7254, 0.08233, 0.6998, 0.04609, 0.7039, 0.03759, 0.1107, 0.3851, 0.1037, 0.4514, 0.04433, 0.4627, 0.02438, 0.3986, 0.7699, 0.03188, 0.7621, 0.0419, 0.7149, 0.009711, 0.7183, 8.276e-05, 0.2106, 0.3941, 0.2076, 0.4622, 0.1037, 0.4514, 0.1107, 0.3851, 0.7438, 0.176, 0.6614, 0.167, 0.6503, 0.09985, 0.7254, 0.08233, 0.7864, 0.1564, 0.7728, 0.1629, 0.7451, 0.06272, 0.7539, 0.05224, 0.7821, 0.2168, 0.7678, 0.2244, 0.7728, 0.1629, 0.7864, 0.1564, 0.7365, 0.2416, 0.6496, 0.2084, 0.6614, 0.167, 0.7438, 0.176, 0.2608, 0.3906, 0.2584, 0.4585, 0.2076, 0.4622, 0.2106, 0.3941, 0.7953, 0.2098, 0.7821, 0.2168, 0.7864, 0.1564, 0.7992, 0.1502, 0.256, 0.3259, 0.2608, 0.3906, 0.2106, 0.3941, 0.2076, 0.3297, 0.8076, 0.2032, 0.7953, 0.2098, 0.7992, 0.1502, 0.8112, 0.1445, 0.7524, 0.2326, 0.7365, 0.2416, 0.7438, 0.176, 0.7582, 0.1697, 0.6496, 0.2084, 0.5965, 0.184, 0.604, 0.1548, 0.6614, 0.167, 0.7678, 0.2244, 0.7524, 0.2326, 0.7582, 0.1697, 0.7728, 0.1629, 0.6554, 0.01199, 0.5998, 0.00662, 0.6016, 8.265e-05, 0.6574, 0.004682, 0.7149, 0.009711, 0.6554, 0.01199, 0.6574, 0.004682, 0.7183, 8.276e-05, 0.6998, 0.04609, 0.647, 0.04203, 0.6492, 0.03404, 0.7039, 0.03759, 0.7039, 0.03759, 0.6492, 0.03404, 0.6512, 0.02668, 0.7078, 0.02856, 0.7078, 0.02856, 0.6512, 0.02668, 0.6533, 0.01932, 0.7115, 0.01923, 0.7115, 0.01923, 0.6533, 0.01932, 0.6554, 0.01199, 0.7149, 0.009711, 0.647, 0.04203, 0.5924, 0.03285, 0.5943, 0.02628, 0.6492, 0.03404, 0.6492, 0.03404, 0.5943, 0.02628, 0.5961, 0.01972, 0.6512, 0.02668, 0.6512, 0.02668, 0.5961, 0.01972, 0.5979, 0.01317, 0.6533, 0.01932, 0.6533, 0.01932, 0.5979, 0.01317, 0.5998, 0.00662, 0.6554, 0.01199, 0.1127, 0.3197, 0.1107, 0.3851, 0.02438, 0.3986, 8.265e-05, 0.3382, 0.9146, 0.5516, 0.9139, 0.5501, 0.9153, 0.5497, 0.9149, 0.5505, 0.9166, 0.5386, 0.9295, 0.5412, 0.9149, 0.5505, 0.9153, 0.5497, 0.9295, 0.5412, 0.9058, 0.5732, 0.9146, 0.5516, 0.9149, 0.5505, 0.9058, 0.5732, 0.9058, 0.5428, 0.9139, 0.5501, 0.9146, 0.5516, 0.7954, 0.5753, 0.8017, 0.4591, 0.9058, 0.5428, 0.9058, 0.5732, 0.8667, 0.4082, 0.954, 0.4318, 0.9295, 0.5412, 0.9166, 0.5386, 0.8017, 0.4591, 0.8667, 0.4082, 0.9166, 0.5386, 0.9058, 0.5428, 0.9295, 0.5412, 0.954, 0.4318, 0.7954, 0.5753, 0.9058, 0.5732])
me_cube_003.materials.append(mat_rock)
me_cube_003.use_remesh_preserve_volume = False
me_cube_003.use_remesh_preserve_attributes = False
me_cube_003.use_mirror_vertex_groups = False
me_cube_003.update()

# ---- curves / text
cu_beziercurve = bpy.data.curves.new('BezierCurve', 'CURVE')
cu_beziercurve.dimensions = '3D'
_sp = cu_beziercurve.splines.new('BEZIER'); _sp.bezier_points.add(6)
_sp.bezier_points.foreach_set('co', [-7.867, 10.69, 10.75, 5.279, 7.188, 4.704, 12.36, 3.466, 8.291, 3.118, -6.532, 6.545, -1.716, -8.65, 1.496, -7.357, -11.51, 7.177, -12.79, -16.38, 1.66])
_sp.bezier_points.foreach_set('handle_left', [-8.36, 11.53, 10.75, 4.077, 7.257, 4.728, 9.754, 9.897, 6.528, 5.929, -5.449, 7.774, 2.378, -7.058, 1.523, -7.197, -11.21, 6.472, -11.98, -15.84, 1.853])
_sp.bezier_points.foreach_set('handle_right', [-7.504, 10.07, 10.75, 6.482, 7.118, 4.68, 14.88, -2.76, 9.999, -0.266, -7.837, 5.066, -9.129, -11.53, 1.446, -7.518, -11.81, 7.889, -13.59, -16.91, 1.467])
for _p, _l, _r in zip(_sp.bezier_points, ['ALIGNED', 'ALIGNED', 'ALIGNED', 'ALIGNED', 'ALIGNED', 'ALIGNED', 'ALIGNED'], ['ALIGNED', 'ALIGNED', 'ALIGNED', 'ALIGNED', 'ALIGNED', 'ALIGNED', 'ALIGNED']): _p.handle_left_type = _l; _p.handle_right_type = _r
_sp.order_u = 0
_sp.order_v = 0
cu_beziercurve.use_path = True
cu_beziercurve.use_path_clamp = True
cu_beziercurve.bevel_resolution = 0
cu_beziercurve.eval_time = -1.0
cu_beziercurve.fill_mode = 'HALF'

# ---- objects
ob_plane_002 = bpy.data.objects.new('Plane.002', me_plane_002)
ob_plane_001 = bpy.data.objects.new('Plane.001', me_plane_001)
ob_cylinder = bpy.data.objects.new('Cylinder', me_cylinder)
ob_plane = bpy.data.objects.new('Plane', me_plane)
ob_beziercurve = bpy.data.objects.new('BezierCurve', cu_beziercurve)
ob_point_002 = bpy.data.objects.new('Point.002', light_point_002)
ob_point_001 = bpy.data.objects.new('Point.001', light_point_001)
ob_point = bpy.data.objects.new('Point', light_point)
ob_sun = bpy.data.objects.new('Sun', light_sun)
ob_cube = bpy.data.objects.new('Cube', me_cube_003)
ob_camera = bpy.data.objects.new('Camera', cam_camera_001)

# ---- transforms, parenting, visibility, modifiers, constraints
ob_plane_002.location = (13.36, 0.0, 0.0)
ob_plane_002.lineart.crease_threshold = 0.0
_m = ob_plane_002.modifiers.new('Subsurf', 'SUBSURF')
_m.uv_smooth = 'PRESERVE_CORNERS'
_m.quality = 1
_m.render_levels = 1
_m.show_only_control_edges = False
_m = ob_plane_002.modifiers.new('Displace', 'DISPLACE')
_m.mid_level = 0.0
_m.strength = 1.1
_m = ob_plane_002.modifiers.new('Subsurf.001', 'SUBSURF')
_m.uv_smooth = 'PRESERVE_CORNERS'
_m.quality = 2
_m.levels = 2
_m.show_only_control_edges = False
_m.use_creases = False
ob_plane_001.location = (-2.631, 9.444, 7.026)
ob_plane_001.scale = (-4.625, -4.625, -4.625)
ob_plane_001.lineart.crease_threshold = 0.0
_m = ob_plane_001.modifiers.new('Subsurf.001', 'SUBSURF')
_m.uv_smooth = 'PRESERVE_CORNERS'
_m.quality = 2
_m.levels = 2
_m.show_only_control_edges = False
_m = ob_plane_001.modifiers.new('Displace', 'DISPLACE')
_m.mid_level = 0.2
_m.strength = 0.2
_m = ob_plane_001.modifiers.new('Subsurf', 'SUBSURF')
_m.uv_smooth = 'PRESERVE_CORNERS'
_m.quality = 1
_m.render_levels = 1
_m.show_only_control_edges = False
_m.use_creases = False
ob_cylinder.location = (12.15, 3.232, 0.0)
ob_cylinder.lineart.crease_threshold = 0.0
_m = ob_cylinder.modifiers.new('Subsurf', 'SUBSURF')
_m.uv_smooth = 'PRESERVE_CORNERS'
_m.quality = 1
_m.render_levels = 1
_m.show_only_control_edges = False
_m = ob_cylinder.modifiers.new('Displace', 'DISPLACE')
_m.mid_level = 0.0
_m.strength = 0.7
_m = ob_cylinder.modifiers.new('Subsurf.001', 'SUBSURF')
_m.uv_smooth = 'PRESERVE_CORNERS'
_m.quality = 2
_m.levels = 2
_m.show_only_control_edges = False
_m.use_creases = False
ob_plane.location = (2.56, 0.0, 0.0)
ob_plane.scale = (17.1, 17.1, 17.1)
ob_plane.lineart.crease_threshold = 0.0
ob_beziercurve.location = (0.0, 0.0, 0.0)
ob_beziercurve.lineart.crease_threshold = 0.0
ob_point_002.location = (11.46, -4.218, 5.973)
ob_point_002.lineart.crease_threshold = 0.0
ob_point_001.location = (16.32, 5.444, 7.629)
ob_point_001.lineart.crease_threshold = 0.0
ob_point.location = (7.38, 9.051, 9.307)
ob_point.lineart.crease_threshold = 0.0
ob_sun.location = (7.013, -1.553, 10.19)
ob_sun.rotation_euler = (1.417, -0.0, -0.4794)
ob_sun.lineart.crease_threshold = 0.0
ob_cube.location = (-2.033, 0.6958, 0.3436)
ob_cube.lineart.crease_threshold = 0.0
_m = ob_cube.modifiers.new('Subsurf', 'SUBSURF')
_m.uv_smooth = 'PRESERVE_CORNERS'
_m.quality = 2
_m.levels = 2
_m.show_only_control_edges = False
_m = ob_cube.modifiers.new('Displace', 'DISPLACE')
_m.mid_level = 0.0
_m.strength = 0.9
_m = ob_cube.modifiers.new('Subsurf.001', 'SUBSURF')
_m.uv_smooth = 'PRESERVE_CORNERS'
_m.quality = 1
_m.render_levels = 1
_m.show_only_control_edges = False
_m.use_creases = False
ob_camera.location = (-0.02801, 0.1879, -0.1181)
ob_camera.rotation_euler = (1.44, 0.07967, -5.636)
ob_camera.lineart.crease_threshold = 0.0
_c = ob_camera.constraints.new('FOLLOW_PATH'); _c.name = 'Follow Path'
_c.target = ob_beziercurve
_c.use_curve_follow = True

# ---- collection membership
col_collection_1.objects.link(ob_plane_002)
col_collection_1.objects.link(ob_plane_001)
col_collection_1.objects.link(ob_cylinder)
col_collection_1.objects.link(ob_plane)
col_collection_1.objects.link(ob_beziercurve)
col_collection_10.objects.link(ob_point_002)
col_collection_10.objects.link(ob_point_001)
col_collection_10.objects.link(ob_point)
col_collection_10.objects.link(ob_sun)
col_collection_10.objects.link(ob_cube)
col_collection_10.objects.link(ob_camera)

# ---- scene / render settings (as saved in the file)
scene.camera = ob_camera
scene.frame_start = 1; scene.frame_end = 250; scene.frame_set(0)
scene.render.engine = 'CYCLES'
scene.render.resolution_percentage = 50
scene.render.dither_intensity = 0.0
scene.cycles.use_denoising = False
scene.cycles.samples = 128
scene.cycles.sampling_pattern = 'TABULATED_SOBOL'
scene.cycles.light_sampling_threshold = 0.0
scene.cycles.use_adaptive_sampling = False
scene.cycles.use_light_tree = False
scene.cycles.blur_glossy = 0.0
scene.cycles.sample_clamp_indirect = 0.0
scene.view_settings.view_transform = 'Standard'
bpy.context.view_layer.update()
